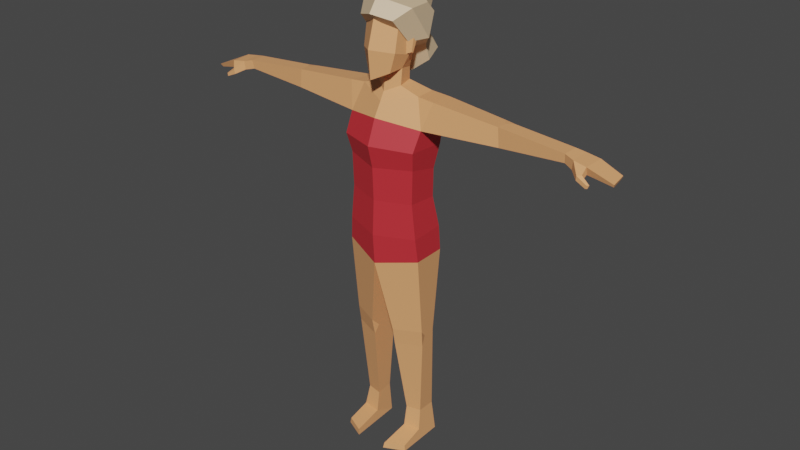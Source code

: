 # Source: lifeguard.blend  (saved by Blender 2.90.8; exported with 4.5.12 LTS)
import bpy
from mathutils import Matrix  # noqa: F401  (used for matrix-valued properties, if any)

bpy.ops.wm.read_factory_settings(use_empty=True)
scene = bpy.context.scene
scene.name = 'Scene'

# ---- collections
col_collection = bpy.data.collections.new('Collection'); scene.collection.children.link(col_collection)

# ---- materials (node trees are filled in below, after node groups)
mat_6_skin_lightest = bpy.data.materials.new('6 SKIN-LIGHTEST')
mat_6_skin_lightest.use_transparent_shadow = False
mat_6_skin_lightest.diffuse_color = (0.855, 0.3864, 0.162, 1.0)
mat_6_skin_lightest.roughness = 0.5
mat_26_red_dark = bpy.data.materials.new('26 RED-DARK')
mat_26_red_dark.use_transparent_shadow = False
mat_26_red_dark.diffuse_color = (0.5906, 0.02956, 0.03955, 1.0)
mat_26_red_dark.roughness = 0.5
mat_14_brown_lightest = bpy.data.materials.new('14 BROWN-LIGHTEST')
mat_14_brown_lightest.use_transparent_shadow = False
mat_14_brown_lightest.diffuse_color = (0.7157, 0.521, 0.3231, 1.0)
mat_14_brown_lightest.roughness = 0.5

# ---- material node trees
mat_6_skin_lightest.use_nodes = True; mat_6_skin_lightest.node_tree.nodes.clear()
_N = mat_6_skin_lightest.node_tree.nodes; _L = mat_6_skin_lightest.node_tree.links
n0 = _N.new('ShaderNodeBsdfPrincipled'); n0.name = 'Principled BSDF'; n0.location = (10, 300)
n0.distribution = 'GGX'
n0.subsurface_method = 'BURLEY'
n0.inputs[0].default_value = (0.855, 0.3864, 0.162, 1.0)
n0.inputs[3].default_value = 1.45
n0.inputs[27].default_value = (0.0, 0.0, 0.0, 1.0)
n0.inputs[28].default_value = 1.0
n1 = _N.new('ShaderNodeOutputMaterial'); n1.name = 'Material Output'; n1.location = (300, 300)
n2 = _N.new('ShaderNodeNormalMap'); n2.name = 'Normal Map'; n2.location = (-300, -300)
n2.label = 'Normal/Map'
n2.inputs[0].default_value = 0.0
_L.new(n0.outputs[0], n1.inputs[0])
_L.new(n2.outputs[0], n0.inputs[5])
n1.is_active_output = True
mat_26_red_dark.use_nodes = True; mat_26_red_dark.node_tree.nodes.clear()
_N = mat_26_red_dark.node_tree.nodes; _L = mat_26_red_dark.node_tree.links
n0 = _N.new('ShaderNodeBsdfPrincipled'); n0.name = 'Principled BSDF'; n0.location = (10, 300)
n0.distribution = 'GGX'
n0.subsurface_method = 'BURLEY'
n0.inputs[0].default_value = (0.5906, 0.02956, 0.03955, 1.0)
n0.inputs[3].default_value = 1.45
n0.inputs[27].default_value = (0.0, 0.0, 0.0, 1.0)
n0.inputs[28].default_value = 1.0
n1 = _N.new('ShaderNodeOutputMaterial'); n1.name = 'Material Output'; n1.location = (300, 300)
n2 = _N.new('ShaderNodeNormalMap'); n2.name = 'Normal Map'; n2.location = (-300, -300)
n2.label = 'Normal/Map'
n2.inputs[0].default_value = 0.0
_L.new(n0.outputs[0], n1.inputs[0])
_L.new(n2.outputs[0], n0.inputs[5])
n1.is_active_output = True
mat_14_brown_lightest.use_nodes = True; mat_14_brown_lightest.node_tree.nodes.clear()
_N = mat_14_brown_lightest.node_tree.nodes; _L = mat_14_brown_lightest.node_tree.links
n0 = _N.new('ShaderNodeBsdfPrincipled'); n0.name = 'Principled BSDF'; n0.location = (10, 300)
n0.distribution = 'GGX'
n0.subsurface_method = 'BURLEY'
n0.inputs[0].default_value = (0.7157, 0.521, 0.3231, 1.0)
n0.inputs[3].default_value = 1.45
n0.inputs[27].default_value = (0.0, 0.0, 0.0, 1.0)
n0.inputs[28].default_value = 1.0
n1 = _N.new('ShaderNodeOutputMaterial'); n1.name = 'Material Output'; n1.location = (300, 300)
n2 = _N.new('ShaderNodeNormalMap'); n2.name = 'Normal Map'; n2.location = (-300, -300)
n2.label = 'Normal/Map'
n2.inputs[0].default_value = 0.0
_L.new(n0.outputs[0], n1.inputs[0])
_L.new(n2.outputs[0], n0.inputs[5])
n1.is_active_output = True

# ---- world
world_world = bpy.data.worlds.new('World'); scene.world = world_world
world_world.use_nodes = True; world_world.node_tree.nodes.clear()
_N = world_world.node_tree.nodes; _L = world_world.node_tree.links
n0 = _N.new('ShaderNodeOutputWorld'); n0.name = 'World Output'; n0.location = (300, 300)
n1 = _N.new('ShaderNodeBackground'); n1.name = 'Background'; n1.location = (10, 300)
n1.inputs[0].default_value = (0.05088, 0.05088, 0.05088, 1.0)
_L.new(n1.outputs[0], n0.inputs[0])
n0.is_active_output = True
world_world.color = (0.05088, 0.05088, 0.05088)
world_world.use_sun_shadow = False
world_world.sun_shadow_jitter_overblur = 0.0

# ---- meshes
me_woman_swimming_guard_rig = bpy.data.meshes.new('woman-swimming-guard_Rig')
me_woman_swimming_guard_rig.from_pydata([(-0.2088, 0.0842, 1.794), (-0.2134, 0.1309, 0.009596), (-0.2223, -0.1717, 0.01035), (-0.1039, -0.2254, 0.04537), (-0.2163, -0.1698, 0.04458), (-0.09776, -0.2312, 0.009583), (-0.1272, 0.09822, 0.2021), (-0.111, -0.02192, 0.2065), (-0.2018, -0.003835, 0.2086), (-0.2006, 0.1102, 0.2065), (-0.1087, -0.0428, 0.0818), (-0.2143, -0.02983, 0.08513), (-0.1176, 0.1076, 0.01021), (-0.224, 0.004138, 0.7525), (-0.07968, -0.1139, 0.7933), (-0.07244, -0.06159, 0.7414), (-0.07711, -0.09347, 0.6901), (-0.06059, 0.05467, 2.284), (-0.2267, 0.1327, 1.276), (-0.2462, -0.09314, 1.288), (-0.2354, 0.104, 1.943), (-0.2269, 0.1174, 1.432), (-0.2153, 0.09039, 0.7538), (-0.2424, -0.04731, 0.8046), (-0.07074, 0.08118, 0.7444), (-0.2384, -0.03518, 0.7011), (-0.2156, -0.1072, 1.841), (-0.2329, -0.1025, 1.427), (-0.2358, -0.132, 1.955), (-0.06925, 0.04604, 2.359), (-0.07566, -0.03601, 2.275), (-0.07179, -0.1205, 2.363), (-0.1057, -0.1202, 2.476), (-0.08215, -0.0333, 2.372), (-0.1108, -0.01206, 2.447), (-0.1074, -0.09303, 2.619), (-0.07498, 0.05952, 2.426), (-0.243, 0.1173, 2.051), (-0.1878, -0.02875, 2.235), (-0.1599, 0.1255, 2.223), (-0.2426, -0.07306, 2.069), (-1.136, 0.0845, 2.11), (-1.186, 0.08577, 2.105), (-1.232, 0.08414, 2.137), (-1.224, -0.02753, 2.088), (-1.15, 0.08233, 2.15), (-1.14, -0.02866, 2.091), (-1.226, -0.03988, 2.133), (-1.262, -0.062, 2.055), (-1.254, -0.06508, 2.036), (-1.253, -0.07343, 2.056), (-1.147, -0.03027, 2.143), (-1.347, 0.09472, 2.061), (-1.248, -0.07615, 2.039), (-1.371, -0.02016, 2.075), (-1.354, 0.09263, 2.079), (-1.364, -0.008043, 2.056), (-0.6876, -0.008981, 2.188), (-0.6976, -0.01093, 2.078), (-1.092, 0.07819, 2.159), (-1.09, -0.01688, 2.157), (-1.086, 0.07459, 2.108), (-1.086, -0.006339, 2.103), (-0.2717, 0.1323, 2.213), (-0.2852, -0.02565, 2.225), (-1.212, -0.03971, 2.062), (-1.19, -0.06925, 2.063), (-1.214, -0.0552, 2.092), (-1.194, -0.07246, 2.09), (-0.6925, 0.04698, 2.19), (-0.7236, 0.09308, 2.182), (-0.6583, 0.1005, 2.187), (-0.6622, 0.1114, 2.073), (-0.7221, 0.1059, 2.075), (-0.6961, 0.0644, 2.081), (-0.2037, 0.08734, 1.619), (-0.21, -0.1047, 1.637), (-0.1329, -0.01775, 2.465), (-0.1342, -0.008179, 2.459), (-0.1418, 0.0169, 2.536), (-0.14, -0.009482, 2.544), (-0.1065, 0.02263, 2.535), (-0.09252, -0.04886, 2.449), (-0.1136, -0.03398, 2.546), (-0.1016, -0.01473, 2.452), (-0.1136, 0.004509, 2.56), (-0.07778, 0.07609, 2.538), (-0.09642, 0.1678, 2.609), (-0.09642, 0.1321, 2.714), (-0.05333, 0.2566, 2.677), (-0.05333, 0.2368, 2.735), (-2.016e-08, 0.2874, 2.73), (-0.1625, -0.05046, 2.711), (-0.1181, -0.02571, 2.519), (-0.1824, 0.06368, 2.532), (-0.1294, 0.1169, 2.701), (-0.1223, 0.1814, 2.639), (-0.1074, -0.1411, 2.653), (-0.08271, 0.2681, 2.412), (-0.1044, 0.1671, 2.371), (-0.105, 0.1337, 2.47), (-0.06502, 0.1956, 2.53), (0.2088, 0.0842, 1.794), (0.2134, 0.1309, 0.009596), (0.2223, -0.1717, 0.01035), (0.1039, -0.2254, 0.04537), (0.2163, -0.1698, 0.04458), (0.09776, -0.2312, 0.009583), (0.1272, 0.09822, 0.2021), (0.111, -0.02192, 0.2065), (0.2018, -0.003835, 0.2086), (0.2006, 0.1102, 0.2065), (0.1087, -0.0428, 0.0818), (0.2143, -0.02983, 0.08513), (0.1176, 0.1076, 0.01021), (0.224, 0.004138, 0.7525), (0.07968, -0.1139, 0.7933), (0.07244, -0.06159, 0.7414), (0.07711, -0.09347, 0.6901), (0.06059, 0.05467, 2.284), (0.2267, 0.1327, 1.276), (0.2462, -0.09314, 1.288), (0.2354, 0.104, 1.943), (0.2269, 0.1174, 1.432), (0.2153, 0.09039, 0.7538), (0.2424, -0.04731, 0.8046), (0.07074, 0.08118, 0.7444), (0.2384, -0.03518, 0.7011), (-1.918e-08, 0.08159, 2.278), (-1.599e-08, 0.1259, 1.807), (-1.227e-08, 0.17, 1.249), (-1.511e-08, -0.1782, 1.236), (-1.984e-08, -0.2218, 1.965), (-1.662e-08, 0.1275, 1.915), (-1.334e-08, 0.1707, 1.428), (-1.874e-08, -0.1873, 1.829), (0.2156, -0.1072, 1.841), (-1.631e-08, -0.19, 1.419), (0.2329, -0.1025, 1.427), (0.2358, -0.132, 1.955), (0.06925, 0.04604, 2.359), (0.07566, -0.03601, 2.275), (0.07179, -0.1205, 2.363), (0.1057, -0.1202, 2.476), (0.08215, -0.0333, 2.372), (0.1108, -0.01206, 2.447), (0.1074, -0.09303, 2.619), (0.07498, 0.05952, 2.426), (-2.18e-08, -0.1941, 2.33), (-1.972e-08, 0.06664, 2.348), (-2.293e-08, -0.2098, 2.497), (-2.078e-08, -0.07705, 2.323), (-2.35e-08, -0.1617, 2.659), (0.243, 0.1173, 2.051), (0.1878, -0.02875, 2.235), (0.1599, 0.1255, 2.223), (-2.023e-08, -0.1645, 2.11), (-2.032e-08, -0.1153, 2.193), (-1.734e-08, 0.136, 2.046), (-1.826e-08, 0.1139, 2.171), (-2.038e-08, -0.08881, 2.24), (0.2426, -0.07306, 2.069), (1.136, 0.0845, 2.11), (1.186, 0.08577, 2.105), (1.232, 0.08414, 2.137), (1.224, -0.02753, 2.088), (1.15, 0.08233, 2.15), (1.14, -0.02866, 2.091), (1.226, -0.03988, 2.133), (1.262, -0.062, 2.055), (1.254, -0.06508, 2.036), (1.253, -0.07343, 2.056), (1.147, -0.03027, 2.143), (1.347, 0.09472, 2.061), (1.248, -0.07615, 2.039), (1.371, -0.02016, 2.075), (1.354, 0.09263, 2.079), (1.364, -0.008043, 2.056), (0.6876, -0.008981, 2.188), (0.6976, -0.01093, 2.078), (1.092, 0.07819, 2.159), (1.09, -0.01688, 2.157), (1.086, 0.07459, 2.108), (1.086, -0.006339, 2.103), (0.2717, 0.1323, 2.213), (0.2852, -0.02565, 2.225), (1.212, -0.03971, 2.062), (1.19, -0.06925, 2.063), (1.214, -0.0552, 2.092), (1.194, -0.07246, 2.09), (0.6925, 0.04698, 2.19), (0.7236, 0.09308, 2.182), (0.6583, 0.1005, 2.187), (0.6622, 0.1114, 2.073), (0.7221, 0.1059, 2.075), (0.6961, 0.0644, 2.081), (-1.478e-08, 0.1304, 1.611), (0.2037, 0.08734, 1.619), (0.21, -0.1047, 1.637), (-1.748e-08, -0.1794, 1.63), (0.1329, -0.01775, 2.465), (0.1342, -0.008179, 2.459), (0.1418, 0.0169, 2.536), (0.14, -0.009482, 2.544), (0.1065, 0.02263, 2.535), (0.09252, -0.04886, 2.449), (0.1136, -0.03398, 2.546), (0.1016, -0.01473, 2.452), (0.1136, 0.004509, 2.56), (0.07778, 0.07609, 2.538), (-2.059e-08, 0.0967, 2.534), (-2.183e-08, 0.1142, 2.767), (-1.997e-08, 0.1857, 2.556), (0.09642, 0.1678, 2.609), (0.09642, 0.1321, 2.714), (-2.087e-08, 0.2269, 2.765), (-1.985e-08, 0.2664, 2.648), (0.05333, 0.2566, 2.677), (0.05333, 0.2368, 2.735), (0.1625, -0.05046, 2.711), (0.1181, -0.02571, 2.519), (-2.393e-08, -0.1372, 2.765), (0.1824, 0.06368, 2.532), (-2.005e-08, 0.08014, 2.422), (-2.012e-08, 0.2386, 2.655), (-2.142e-08, 0.1627, 2.766), (0.1294, 0.1169, 2.701), (0.1223, 0.1814, 2.639), (0.1074, -0.1411, 2.653), (-2.393e-08, -0.1959, 2.684), (-1.812e-08, 0.3251, 2.441), (0.08271, 0.2681, 2.412), (0.1044, 0.1671, 2.371), (-1.879e-08, 0.139, 2.294), (0.105, 0.1337, 2.47), (-1.964e-08, 0.2108, 2.536), (0.06502, 0.1956, 2.53)], [], [(10, 3, 5, 12), (25, 8, 7, 16), (4, 11, 1, 2), (2, 1, 12, 5), (10, 11, 4, 3), (4, 2, 5, 3), (20, 0, 26, 28), (22, 18, 130, 24), (21, 134, 130, 18), (28, 26, 135, 132), (19, 23, 14, 131), (1, 11, 8, 9), (21, 18, 19, 27), (8, 11, 10, 7), (6, 7, 10, 12), (9, 6, 12, 1), (25, 16, 14, 23), (23, 13, 25), (14, 16, 15), (20, 133, 129, 0), (27, 19, 131, 137), (130, 131, 14, 15, 24), (75, 21, 27, 76), (75, 196, 134, 21), (7, 6, 24, 15, 16), (18, 22, 13, 23, 19), (9, 8, 25, 13, 22), (6, 9, 22, 24), (199, 76, 27, 137), (33, 34, 36, 29), (35, 32, 150, 152), (160, 151, 33, 30), (33, 151, 148, 31), (149, 29, 36, 223), (33, 29, 17, 30), (148, 150, 32, 31), (29, 149, 128, 17), (32, 34, 33, 31), (32, 35, 85, 34), (17, 39, 38, 30), (30, 38, 157, 160), (39, 17, 128, 159), (37, 158, 133, 20), (28, 132, 156, 40), (37, 20, 28, 40), (41, 61, 62, 46), (47, 51, 45, 43), (56, 44, 47, 54), (43, 42, 52, 55), (52, 42, 44, 56), (42, 43, 45, 41), (44, 42, 41, 46), (51, 60, 59, 45), (49, 48, 67, 65), (65, 67, 47, 44), (44, 46, 66, 65), (51, 47, 67, 68), (59, 61, 41, 45), (48, 49, 53, 50), (56, 54, 55, 52), (54, 47, 43, 55), (72, 37, 40, 58, 74), (40, 38, 64), (72, 71, 63, 37), (62, 61, 73, 74, 58), (60, 57, 69, 70, 59), (37, 63, 39), (51, 46, 62, 60), (69, 57, 64, 63, 71), (53, 49, 65, 66), (53, 66, 68, 50), (50, 68, 67, 48), (46, 51, 68, 66), (39, 63, 64, 38), (71, 72, 73, 70), (70, 73, 61, 59), (69, 71, 70), (72, 74, 73), (60, 62, 58, 57), (58, 40, 64, 57), (135, 26, 76, 199), (0, 129, 196, 75), (0, 75, 76, 26), (159, 158, 37, 39), (156, 157, 38, 40), (83, 81, 79, 80), (82, 83, 80, 77), (80, 79, 78, 77), (81, 84, 78, 79), (84, 82, 77, 78), (36, 34, 85, 86), (223, 36, 86, 210), (88, 90, 89, 87), (211, 215, 90, 88), (87, 89, 216, 212), (89, 90, 91), (90, 215, 91), (216, 89, 91), (97, 229, 221, 92), (100, 99, 233, 223), (97, 92, 94, 93), (223, 234, 222, 220), (93, 223, 229, 97), (96, 95, 225, 224), (92, 221, 225, 95), (94, 92, 95, 96), (230, 233, 99, 98), (101, 98, 99, 100), (235, 230, 98, 101), (224, 235, 101, 96), (96, 101, 100, 94), (112, 114, 107, 105), (127, 118, 109, 110), (106, 104, 103, 113), (104, 107, 114, 103), (112, 105, 106, 113), (106, 105, 107, 104), (122, 139, 136, 102), (124, 126, 130, 120), (123, 120, 130, 134), (139, 132, 135, 136), (121, 131, 116, 125), (103, 111, 110, 113), (123, 138, 121, 120), (110, 109, 112, 113), (108, 114, 112, 109), (111, 103, 114, 108), (127, 125, 116, 118), (125, 127, 115), (116, 117, 118), (122, 102, 129, 133), (138, 137, 131, 121), (130, 126, 117, 116, 131), (197, 198, 138, 123), (197, 123, 134, 196), (109, 118, 117, 126, 108), (120, 121, 125, 115, 124), (111, 124, 115, 127, 110), (108, 126, 124, 111), (199, 137, 138, 198), (144, 140, 147, 145), (146, 152, 150, 143), (160, 141, 144, 151), (144, 142, 148, 151), (149, 223, 147, 140), (144, 141, 119, 140), (148, 142, 143, 150), (140, 119, 128, 149), (143, 142, 144, 145), (143, 145, 208, 146), (119, 141, 154, 155), (141, 160, 157, 154), (155, 159, 128, 119), (153, 122, 133, 158), (139, 161, 156, 132), (153, 161, 139, 122), (162, 167, 183, 182), (168, 164, 166, 172), (177, 175, 168, 165), (164, 176, 173, 163), (173, 177, 165, 163), (163, 162, 166, 164), (165, 167, 162, 163), (172, 166, 180, 181), (170, 186, 188, 169), (186, 165, 168, 188), (165, 186, 187, 167), (172, 189, 188, 168), (180, 166, 162, 182), (169, 171, 174, 170), (177, 173, 176, 175), (175, 176, 164, 168), (193, 195, 179, 161, 153), (161, 185, 154), (193, 153, 184, 192), (183, 179, 195, 194, 182), (181, 180, 191, 190, 178), (153, 155, 184), (172, 181, 183, 167), (190, 192, 184, 185, 178), (174, 187, 186, 170), (174, 171, 189, 187), (171, 169, 188, 189), (167, 187, 189, 172), (155, 154, 185, 184), (192, 191, 194, 193), (191, 180, 182, 194), (190, 191, 192), (193, 194, 195), (181, 178, 179, 183), (179, 178, 185, 161), (135, 199, 198, 136), (102, 197, 196, 129), (102, 136, 198, 197), (159, 155, 153, 158), (156, 161, 154, 157), (206, 203, 202, 204), (205, 200, 203, 206), (203, 200, 201, 202), (204, 202, 201, 207), (207, 201, 200, 205), (147, 209, 208, 145), (223, 210, 209, 147), (214, 213, 217, 218), (211, 214, 218, 215), (213, 212, 216, 217), (217, 91, 218), (218, 91, 215), (216, 91, 217), (228, 219, 221, 229), (234, 223, 233, 232), (228, 220, 222, 219), (220, 228, 229, 223), (227, 224, 225, 226), (219, 226, 225, 221), (222, 227, 226, 219), (230, 231, 232, 233), (236, 234, 232, 231), (235, 236, 231, 230), (224, 227, 236, 235), (227, 222, 234, 236), (94, 100, 223, 93)])
me_woman_swimming_guard_rig.polygons.foreach_set('use_smooth', [True] * 222)
me_woman_swimming_guard_rig.polygons.foreach_set('material_index', [0, 0, 0, 0, 0, 0, 1, 0, 1, 1, 0, 0, 1, 0, 0, 0, 0, 0, 0, 1, 1, 0, 1, 1, 0, 0, 0, 0, 1, 0, 0, 0, 0, 0, 0, 0, 0, 0, 0, 0, 0, 0, 1, 1, 1, 0, 0, 0, 0, 0, 0, 0, 0, 0, 0, 0, 0, 0, 0, 0, 0, 0, 0, 0, 0, 0, 0, 0, 0, 0, 0, 0, 0, 0, 0, 0, 0, 0, 0, 0, 1, 1, 1, 0, 0, 0, 0, 0, 0, 0, 0, 0, 2, 2, 2, 2, 2, 2, 2, 2, 2, 2, 2, 2, 2, 2, 2, 2, 2, 2, 2, 0, 0, 0, 0, 0, 0, 1, 0, 1, 1, 0, 0, 1, 0, 0, 0, 0, 0, 0, 1, 1, 0, 1, 1, 0, 0, 0, 0, 1, 0, 0, 0, 0, 0, 0, 0, 0, 0, 0, 0, 0, 0, 1, 1, 1, 0, 0, 0, 0, 0, 0, 0, 0, 0, 0, 0, 0, 0, 0, 0, 0, 0, 0, 0, 0, 0, 0, 0, 0, 0, 0, 0, 0, 0, 0, 0, 0, 0, 0, 0, 1, 1, 1, 0, 0, 0, 0, 0, 0, 0, 0, 0, 2, 2, 2, 2, 2, 2, 2, 2, 2, 2, 2, 2, 2, 2, 2, 2, 2, 2, 2])
_k = set([(0, 20), (0, 26), (0, 75), (0, 129), (1, 2), (1, 9), (1, 12), (2, 4), (2, 5), (3, 4), (3, 5), (3, 10), (4, 11), (5, 12), (6, 7), (6, 9), (6, 12), (6, 24), (7, 8), (7, 10), (7, 16), (8, 9), (8, 11), (8, 25), (9, 22), (10, 11), (10, 12), (13, 22), (13, 23), (13, 25), (14, 15), (14, 16), (14, 23), (14, 131), (15, 16), (15, 24), (16, 25), (17, 29), (17, 30), (17, 39), (17, 128), (18, 19), (18, 21), (18, 22), (18, 130), (19, 23), (19, 27), (19, 131), (20, 28), (20, 37), (20, 133), (21, 27), (21, 75), (21, 134), (22, 24), (23, 25), (24, 130), (26, 28), (26, 76), (26, 135), (27, 76), (27, 137), (28, 40), (28, 132), (29, 33), (29, 36), (29, 149), (30, 33), (30, 38), (30, 160), (31, 32), (31, 33), (31, 148), (32, 34), (32, 35), (32, 150), (33, 34), (33, 151), (34, 36), (34, 85), (36, 86), (36, 223), (37, 39), (37, 40), (37, 63), (37, 72), (37, 158), (38, 39), (38, 40), (38, 64), (38, 157), (39, 63), (39, 159), (40, 58), (40, 64), (40, 156), (41, 42), (41, 45), (41, 46), (41, 61), (42, 43), (42, 44), (42, 52), (43, 45), (43, 47), (43, 55), (44, 46), (44, 47), (44, 56), (44, 65), (45, 51), (45, 59), (46, 51), (46, 62), (46, 66), (47, 51), (47, 54), (47, 67), (48, 49), (48, 50), (48, 67), (49, 53), (49, 65), (50, 53), (50, 68), (51, 60), (51, 68), (52, 55), (52, 56), (53, 66), (54, 55), (54, 56), (57, 58), (57, 60), (57, 64), (57, 69), (58, 62), (58, 74), (59, 60), (59, 61), (59, 70), (60, 62), (61, 62), (61, 73), (63, 64), (63, 71), (65, 66), (65, 67), (66, 68), (67, 68), (69, 70), (69, 71), (70, 71), (70, 73), (71, 72), (72, 73), (72, 74), (73, 74), (75, 76), (75, 196), (76, 199), (77, 78), (77, 80), (77, 82), (78, 79), (78, 84), (79, 80), (79, 81), (80, 83), (87, 89), (88, 90), (89, 90), (89, 91), (89, 216), (90, 91), (90, 215), (91, 215), (91, 216), (91, 217), (91, 218), (92, 94), (92, 95), (92, 97), (92, 221), (93, 94), (93, 97), (93, 223), (94, 96), (94, 100), (95, 96), (95, 225), (96, 101), (96, 224), (97, 229), (98, 99), (98, 101), (98, 230), (99, 100), (99, 233), (100, 101), (100, 223), (101, 235), (102, 122), (102, 129), (102, 136), (102, 197), (103, 104), (103, 111), (103, 114), (104, 106), (104, 107), (105, 106), (105, 107), (105, 112), (106, 113), (107, 114), (108, 109), (108, 111), (108, 114), (108, 126), (109, 110), (109, 112), (109, 118), (110, 111), (110, 113), (110, 127), (111, 124), (112, 113), (112, 114), (115, 124), (115, 125), (115, 127), (116, 117), (116, 118), (116, 125), (116, 131), (117, 118), (117, 126), (118, 127), (119, 128), (119, 140), (119, 141), (119, 155), (120, 121), (120, 123), (120, 124), (120, 130), (121, 125), (121, 131), (121, 138), (122, 133), (122, 139), (122, 153), (123, 134), (123, 138), (123, 197), (124, 126), (125, 127), (126, 130), (128, 149), (128, 159), (129, 133), (129, 196), (130, 131), (130, 134), (131, 137), (132, 135), (132, 139), (132, 156), (133, 158), (134, 196), (135, 136), (135, 199), (136, 139), (136, 198), (137, 138), (137, 199), (138, 198), (139, 161), (140, 144), (140, 147), (140, 149), (141, 144), (141, 154), (141, 160), (142, 143), (142, 144), (142, 148), (143, 145), (143, 146), (143, 150), (144, 145), (144, 151), (145, 147), (145, 208), (147, 209), (147, 223), (148, 150), (148, 151), (149, 223), (150, 152), (151, 160), (153, 155), (153, 158), (153, 161), (153, 184), (153, 193), (154, 155), (154, 157), (154, 161), (154, 185), (155, 159), (155, 184), (156, 157), (156, 161), (157, 160), (158, 159), (161, 179), (161, 185), (162, 163), (162, 166), (162, 167), (162, 182), (163, 164), (163, 165), (163, 173), (164, 166), (164, 168), (164, 176), (165, 167), (165, 168), (165, 177), (165, 186), (166, 172), (166, 180), (167, 172), (167, 183), (167, 187), (168, 172), (168, 175), (168, 188), (169, 170), (169, 171), (169, 188), (170, 174), (170, 186), (171, 174), (171, 189), (172, 181), (172, 189), (173, 176), (173, 177), (174, 187), (175, 176), (175, 177), (178, 179), (178, 181), (178, 185), (178, 190), (179, 183), (179, 195), (180, 181), (180, 182), (180, 191), (181, 183), (182, 183), (182, 194), (184, 185), (184, 192), (186, 187), (186, 188), (187, 189), (188, 189), (190, 191), (190, 192), (191, 192), (191, 194), (192, 193), (193, 194), (193, 195), (194, 195), (196, 197), (197, 198), (198, 199), (200, 201), (200, 203), (200, 205), (201, 202), (201, 207), (202, 203), (202, 204), (203, 206), (210, 223), (211, 215), (212, 216), (213, 217), (214, 218), (215, 218), (216, 217), (217, 218), (219, 221), (219, 222), (219, 226), (219, 228), (220, 222), (220, 223), (220, 228), (221, 225), (221, 229), (222, 227), (222, 234), (223, 229), (223, 233), (223, 234), (224, 225), (224, 227), (224, 235), (225, 226), (226, 227), (227, 236), (228, 229), (230, 231), (230, 233), (230, 235), (231, 232), (231, 236), (232, 233), (232, 234), (234, 236), (235, 236)])
me_woman_swimming_guard_rig.attributes.new('sharp_edge', 'BOOLEAN', 'EDGE').data.foreach_set('value', [ (min(e.vertices), max(e.vertices)) in _k for e in me_woman_swimming_guard_rig.edges])
_uv = me_woman_swimming_guard_rig.uv_layers.new(name='UVTex')
_uv.uv.foreach_set('vector', [0.6917, 0.0541, 0.6959, 0.0295, 0.6935, 0.02781, 0.7225, 0.05647, 0.5802, 0.2298, 0.6525, 0.07608, 0.679, 0.08584, 0.6374, 0.2481, 0.6849, 0.03098, 0.6677, 0.04455, 0.6387, 0.01714, 0.6867, 0.02886, 0.6867, 0.02886, 0.6387, 0.01714, 0.6457, 0.002638, 0.7005, 0.011, 0.6917, 0.0541, 0.6677, 0.04455, 0.6849, 0.03098, 0.6959, 0.0295, 0.6849, 0.03098, 0.6867, 0.02886, 0.6969, 0.02504, 0.6959, 0.0295, 0.2381, 0.8563, 0.1876, 0.8541, 0.2046, 0.7886, 0.2408, 0.7866, 0.5316, 0.2239, 0.4302, 0.3862, 0.3652, 0.3329, 0.4905, 0.1936, 0.06017, 0.8572, 0.06444, 0.9321, 0.006438, 0.9366, 0.009277, 0.8616, 0.2408, 0.7866, 0.2046, 0.7886, 0.2047, 0.7121, 0.2465, 0.7152, 0.5012, 0.4288, 0.5666, 0.264, 0.6258, 0.2844, 0.5964, 0.4472, 0.6387, 0.01714, 0.6677, 0.04455, 0.6525, 0.07608, 0.6225, 0.06059, 0.06017, 0.8572, 0.009277, 0.8616, 0.01436, 0.787, 0.06134, 0.7852, 0.6525, 0.07608, 0.6677, 0.04455, 0.6917, 0.0541, 0.679, 0.08584, 0.7115, 0.09038, 0.679, 0.08584, 0.6917, 0.0541, 0.7225, 0.05647, 0.6225, 0.06059, 0.6037, 0.05035, 0.6175, 0.009681, 0.6387, 0.01714, 0.5802, 0.2298, 0.6374, 0.2481, 0.6258, 0.2844, 0.5666, 0.264, 0.5666, 0.264, 0.5587, 0.2385, 0.5802, 0.2298, 0.6258, 0.2844, 0.6374, 0.2481, 0.6465, 0.267, 0.2381, 0.8563, 0.2193, 0.9289, 0.1869, 0.9251, 0.1876, 0.8541, 0.06134, 0.7852, 0.01436, 0.787, 0.002638, 0.6972, 0.06525, 0.7018, 0.7225, 0.4557, 0.5964, 0.4472, 0.6258, 0.2844, 0.6465, 0.267, 0.6958, 0.2703, 0.1252, 0.8538, 0.06017, 0.8572, 0.06134, 0.7852, 0.1342, 0.7854, 0.1252, 0.8538, 0.1243, 0.9242, 0.06444, 0.9321, 0.06017, 0.8572, 0.679, 0.08584, 0.7115, 0.09038, 0.6958, 0.2703, 0.6465, 0.267, 0.6374, 0.2481, 0.4302, 0.3862, 0.5316, 0.2239, 0.5587, 0.2385, 0.5666, 0.264, 0.5012, 0.4288, 0.6225, 0.06059, 0.6525, 0.07608, 0.5802, 0.2298, 0.5587, 0.2385, 0.5316, 0.2239, 0.6037, 0.05035, 0.6225, 0.06059, 0.5316, 0.2239, 0.4905, 0.1936, 0.1371, 0.7071, 0.1342, 0.7854, 0.06134, 0.7852, 0.06525, 0.7018, 0.5729, 0.5594, 0.5508, 0.5487, 0.5622, 0.5323, 0.5758, 0.5383, 0.4957, 0.5629, 0.537, 0.5726, 0.5314, 0.6022, 0.4794, 0.6065, 0.6373, 0.5936, 0.5921, 0.5973, 0.5729, 0.5594, 0.6102, 0.5517, 0.5729, 0.5594, 0.5921, 0.5973, 0.5635, 0.5996, 0.5646, 0.5826, 0.5819, 0.5309, 0.5758, 0.5383, 0.5622, 0.5323, 0.5726, 0.5189, 0.5729, 0.5594, 0.5758, 0.5383, 0.5863, 0.5331, 0.6102, 0.5517, 0.5635, 0.5996, 0.5314, 0.6022, 0.537, 0.5726, 0.5646, 0.5826, 0.5758, 0.5383, 0.5819, 0.5309, 0.5809, 0.5375, 0.5863, 0.5331, 0.537, 0.5726, 0.5508, 0.5487, 0.5729, 0.5594, 0.5646, 0.5826, 0.537, 0.5726, 0.4957, 0.5629, 0.5205, 0.5357, 0.5508, 0.5487, 0.5863, 0.5331, 0.5765, 0.4951, 0.6279, 0.5018, 0.6102, 0.5517, 0.6102, 0.5517, 0.6279, 0.5018, 0.6697, 0.5909, 0.6373, 0.5936, 0.5765, 0.4951, 0.5863, 0.5331, 0.5809, 0.5375, 0.5521, 0.5333, 0.2724, 0.8594, 0.2602, 0.9348, 0.2193, 0.9289, 0.2381, 0.8563, 0.2408, 0.7866, 0.2465, 0.7152, 0.2933, 0.7187, 0.2765, 0.8, 0.2724, 0.8594, 0.2381, 0.8563, 0.2408, 0.7866, 0.2765, 0.8, 0.8431, 0.7023, 0.8437, 0.6884, 0.8695, 0.6819, 0.8764, 0.6995, 0.892, 0.7208, 0.8896, 0.6961, 0.9238, 0.6892, 0.929, 0.7136, 0.9031, 0.7694, 0.8813, 0.7305, 0.892, 0.7208, 0.9094, 0.7661, 0.929, 0.7136, 0.9388, 0.7, 0.9482, 0.751, 0.9419, 0.7526, 0.8498, 0.7655, 0.8448, 0.7171, 0.8793, 0.7238, 0.8801, 0.7659, 0.9388, 0.7, 0.929, 0.7136, 0.9238, 0.6892, 0.9361, 0.6839, 0.8793, 0.7238, 0.8448, 0.7171, 0.8431, 0.7023, 0.8764, 0.6995, 0.8896, 0.6961, 0.8881, 0.6775, 0.9189, 0.6715, 0.9238, 0.6892, 0.3088, 0.5668, 0.3078, 0.5603, 0.3266, 0.5489, 0.3258, 0.5602, 0.3258, 0.5602, 0.3266, 0.5489, 0.3423, 0.546, 0.3332, 0.5563, 0.2995, 0.5249, 0.3259, 0.5165, 0.3148, 0.5368, 0.3032, 0.5346, 0.3423, 0.5204, 0.3423, 0.546, 0.3266, 0.5489, 0.3233, 0.5397, 0.9189, 0.6715, 0.9352, 0.6681, 0.9361, 0.6839, 0.9238, 0.6892, 0.3078, 0.5603, 0.3015, 0.5575, 0.3029, 0.5532, 0.3083, 0.5559, 0.9153, 0.7703, 0.9094, 0.7661, 0.9419, 0.7526, 0.9449, 0.7579, 0.9094, 0.7661, 0.892, 0.7208, 0.929, 0.7136, 0.9419, 0.7526, 0.7874, 0.5601, 0.7278, 0.4331, 0.7861, 0.4069, 0.83, 0.5553, 0.8058, 0.5642, 0.7025, 0.4647, 0.6279, 0.5018, 0.6296, 0.4629, 0.9383, 0.528, 0.9005, 0.5271, 0.894, 0.3974, 0.9482, 0.3891, 0.8695, 0.6819, 0.8437, 0.6884, 0.7959, 0.5765, 0.8058, 0.5642, 0.83, 0.5553, 0.8881, 0.6775, 0.8655, 0.5427, 0.8846, 0.5413, 0.9021, 0.5492, 0.9189, 0.6715, 0.5352, 0.4609, 0.5808, 0.4621, 0.5765, 0.4951, 0.8896, 0.6961, 0.8764, 0.6995, 0.8695, 0.6819, 0.8881, 0.6775, 0.8846, 0.5413, 0.8655, 0.5427, 0.8423, 0.4084, 0.894, 0.3974, 0.9005, 0.5271, 0.3029, 0.5532, 0.2986, 0.5526, 0.3032, 0.5346, 0.3148, 0.5368, 0.3029, 0.5532, 0.3148, 0.5368, 0.3233, 0.5397, 0.3083, 0.5559, 0.3083, 0.5559, 0.3233, 0.5397, 0.3266, 0.5489, 0.3078, 0.5603, 0.3259, 0.5165, 0.3423, 0.5204, 0.3233, 0.5397, 0.3148, 0.5368, 0.5765, 0.4951, 0.5808, 0.4621, 0.6296, 0.4629, 0.6279, 0.5018, 0.9005, 0.5271, 0.9383, 0.528, 0.9377, 0.547, 0.9021, 0.5492, 0.9021, 0.5492, 0.9377, 0.547, 0.9352, 0.6681, 0.9189, 0.6715, 0.8846, 0.5413, 0.9005, 0.5271, 0.9021, 0.5492, 0.7874, 0.5601, 0.8058, 0.5642, 0.7959, 0.5765, 0.8881, 0.6775, 0.8695, 0.6819, 0.83, 0.5553, 0.8655, 0.5427, 0.83, 0.5553, 0.7861, 0.4069, 0.8423, 0.4084, 0.8655, 0.5427, 0.2047, 0.7121, 0.2046, 0.7886, 0.1342, 0.7854, 0.1371, 0.7071, 0.1876, 0.8541, 0.1869, 0.9251, 0.1243, 0.9242, 0.1252, 0.8538, 0.1876, 0.8541, 0.1252, 0.8538, 0.1342, 0.7854, 0.2046, 0.7886, 0.5521, 0.5333, 0.5184, 0.5259, 0.5352, 0.4609, 0.5765, 0.4951, 0.7225, 0.5866, 0.6697, 0.5909, 0.6279, 0.5018, 0.7025, 0.4647, 0.3554, 0.6279, 0.3296, 0.6223, 0.3386, 0.6188, 0.3447, 0.6207, 0.3554, 0.5721, 0.3554, 0.6279, 0.3447, 0.6207, 0.3403, 0.5927, 0.3447, 0.6207, 0.3386, 0.6188, 0.3397, 0.5922, 0.3403, 0.5927, 0.3296, 0.6223, 0.3341, 0.5827, 0.3397, 0.5922, 0.3386, 0.6188, 0.3341, 0.5827, 0.3554, 0.5721, 0.3403, 0.5927, 0.3397, 0.5922, 0.5622, 0.5323, 0.5508, 0.5487, 0.5205, 0.5357, 0.5362, 0.517, 0.5726, 0.5189, 0.5622, 0.5323, 0.5362, 0.517, 0.5493, 0.5006, 0.4742, 0.4937, 0.4377, 0.5096, 0.4272, 0.5017, 0.4321, 0.4609, 0.4742, 0.5507, 0.4378, 0.5226, 0.4377, 0.5096, 0.4742, 0.4937, 0.4321, 0.4609, 0.4272, 0.5017, 0.4161, 0.5057, 0.3786, 0.4766, 0.4272, 0.5017, 0.4377, 0.5096, 0.4278, 0.5148, 0.4377, 0.5096, 0.4378, 0.5226, 0.4278, 0.5148, 0.4161, 0.5057, 0.4272, 0.5017, 0.4278, 0.5148, 0.5046, 0.9197, 0.4687, 0.8609, 0.5129, 0.8635, 0.5406, 0.9062, 0.6336, 0.9402, 0.6752, 0.9482, 0.709, 0.9894, 0.6448, 0.9974, 0.5046, 0.9197, 0.5406, 0.9062, 0.5908, 0.9386, 0.5647, 0.9658, 0.6597, 0.7463, 0.6418, 0.8017, 0.5991, 0.7983, 0.5765, 0.7681, 0.3767, 0.6195, 0.4131, 0.5702, 0.4195, 0.6954, 0.3827, 0.6774, 0.6032, 0.8957, 0.5825, 0.8936, 0.5873, 0.868, 0.6127, 0.8695, 0.5406, 0.9062, 0.5129, 0.8635, 0.5873, 0.868, 0.5825, 0.8936, 0.5908, 0.9386, 0.5406, 0.9062, 0.5825, 0.8936, 0.6032, 0.8957, 0.7225, 0.876, 0.709, 0.9894, 0.6752, 0.9482, 0.6919, 0.913, 0.6367, 0.8991, 0.6919, 0.913, 0.6752, 0.9482, 0.6336, 0.9402, 0.6451, 0.8714, 0.7225, 0.876, 0.6919, 0.913, 0.6367, 0.8991, 0.6127, 0.8695, 0.6451, 0.8714, 0.6367, 0.8991, 0.6032, 0.8957, 0.6032, 0.8957, 0.6367, 0.8991, 0.6336, 0.9402, 0.5908, 0.9386, 0.3291, 0.4042, 0.3599, 0.4018, 0.3309, 0.4305, 0.3333, 0.4288, 0.2176, 0.2285, 0.2748, 0.2102, 0.3164, 0.3725, 0.2899, 0.3822, 0.3223, 0.4273, 0.3241, 0.4294, 0.2761, 0.4412, 0.3051, 0.4137, 0.3241, 0.4294, 0.3379, 0.4473, 0.2831, 0.4557, 0.2761, 0.4412, 0.3291, 0.4042, 0.3333, 0.4288, 0.3223, 0.4273, 0.3051, 0.4137, 0.3223, 0.4273, 0.3333, 0.4288, 0.3344, 0.4333, 0.3241, 0.4294, 0.259, 0.5744, 0.2514, 0.6438, 0.2159, 0.6365, 0.2087, 0.5692, 0.169, 0.2344, 0.1279, 0.2647, 0.002638, 0.1254, 0.06759, 0.07206, 0.0831, 0.5474, 0.03342, 0.5355, 0.04165, 0.4609, 0.09836, 0.474, 0.2514, 0.6438, 0.2465, 0.7152, 0.2047, 0.7121, 0.2159, 0.6365, 0.1387, 0.02948, 0.2339, 0.0111, 0.2633, 0.1739, 0.204, 0.1943, 0.2761, 0.4412, 0.2599, 0.3977, 0.2899, 0.3822, 0.3051, 0.4137, 0.0831, 0.5474, 0.07366, 0.6188, 0.02745, 0.6101, 0.03342, 0.5355, 0.2899, 0.3822, 0.3164, 0.3725, 0.3291, 0.4042, 0.3051, 0.4137, 0.3489, 0.3679, 0.3599, 0.4018, 0.3291, 0.4042, 0.3164, 0.3725, 0.2599, 0.3977, 0.2761, 0.4412, 0.255, 0.4486, 0.2411, 0.4079, 0.2176, 0.2285, 0.204, 0.1943, 0.2633, 0.1739, 0.2748, 0.2102, 0.204, 0.1943, 0.2176, 0.2285, 0.1961, 0.2198, 0.2633, 0.1739, 0.2839, 0.1913, 0.2748, 0.2102, 0.259, 0.5744, 0.2087, 0.5692, 0.2185, 0.4989, 0.2511, 0.4999, 0.07366, 0.6188, 0.06525, 0.7018, 0.002638, 0.6972, 0.02745, 0.6101, 0.3599, 0.002638, 0.3332, 0.188, 0.2839, 0.1913, 0.2633, 0.1739, 0.2339, 0.0111, 0.1469, 0.5603, 0.1457, 0.6293, 0.07366, 0.6188, 0.0831, 0.5474, 0.1469, 0.5603, 0.0831, 0.5474, 0.09836, 0.474, 0.1564, 0.4905, 0.3164, 0.3725, 0.2748, 0.2102, 0.2839, 0.1913, 0.3332, 0.188, 0.3489, 0.3679, 0.06759, 0.07206, 0.1387, 0.02948, 0.204, 0.1943, 0.1961, 0.2198, 0.169, 0.2344, 0.2599, 0.3977, 0.169, 0.2344, 0.1961, 0.2198, 0.2176, 0.2285, 0.2899, 0.3822, 0.2411, 0.4079, 0.1279, 0.2647, 0.169, 0.2344, 0.2599, 0.3977, 0.1371, 0.7071, 0.06525, 0.7018, 0.07366, 0.6188, 0.1457, 0.6293, 0.5793, 0.6377, 0.5856, 0.6581, 0.5731, 0.6662, 0.5593, 0.6518, 0.5026, 0.6468, 0.4794, 0.6065, 0.5314, 0.6022, 0.5418, 0.6305, 0.6373, 0.5936, 0.6173, 0.6393, 0.5793, 0.6377, 0.5921, 0.5973, 0.5793, 0.6377, 0.5673, 0.6162, 0.5635, 0.5996, 0.5921, 0.5973, 0.5928, 0.6644, 0.5856, 0.6777, 0.5731, 0.6662, 0.5856, 0.6581, 0.5793, 0.6377, 0.6173, 0.6393, 0.5968, 0.6615, 0.5856, 0.6581, 0.5635, 0.5996, 0.5673, 0.6162, 0.5418, 0.6305, 0.5314, 0.6022, 0.5856, 0.6581, 0.5968, 0.6615, 0.5908, 0.658, 0.5928, 0.6644, 0.5418, 0.6305, 0.5673, 0.6162, 0.5793, 0.6377, 0.5593, 0.6518, 0.5418, 0.6305, 0.5593, 0.6518, 0.5314, 0.6696, 0.5026, 0.6468, 0.5968, 0.6615, 0.6173, 0.6393, 0.643, 0.6856, 0.5933, 0.7006, 0.6173, 0.6393, 0.6373, 0.5936, 0.6697, 0.5909, 0.643, 0.6856, 0.5933, 0.7006, 0.563, 0.6668, 0.5908, 0.658, 0.5968, 0.6615, 0.2933, 0.5764, 0.259, 0.5744, 0.2511, 0.4999, 0.2923, 0.5, 0.2514, 0.6438, 0.2886, 0.6358, 0.2933, 0.7187, 0.2465, 0.7152, 0.2933, 0.5764, 0.2886, 0.6358, 0.2514, 0.6438, 0.259, 0.5744, 0.8431, 0.0706, 0.8764, 0.07343, 0.8695, 0.09101, 0.8437, 0.08453, 0.892, 0.05211, 0.929, 0.05926, 0.9238, 0.0837, 0.8896, 0.07679, 0.9031, 0.003515, 0.9094, 0.006794, 0.892, 0.05211, 0.8813, 0.04239, 0.929, 0.05926, 0.9419, 0.02035, 0.9482, 0.0219, 0.9388, 0.07293, 0.8498, 0.007422, 0.8801, 0.007031, 0.8793, 0.04914, 0.8448, 0.05584, 0.9388, 0.07293, 0.9361, 0.08902, 0.9238, 0.0837, 0.929, 0.05926, 0.8793, 0.04914, 0.8764, 0.07343, 0.8431, 0.0706, 0.8448, 0.05584, 0.8896, 0.07679, 0.9238, 0.0837, 0.9189, 0.1014, 0.8881, 0.09539, 0.3088, 0.4609, 0.3258, 0.4675, 0.3266, 0.4789, 0.3078, 0.4675, 0.3258, 0.4675, 0.3332, 0.4715, 0.3423, 0.4818, 0.3266, 0.4789, 0.2995, 0.5029, 0.3032, 0.4931, 0.3148, 0.491, 0.3259, 0.5113, 0.3423, 0.5074, 0.3233, 0.4881, 0.3266, 0.4789, 0.3423, 0.4818, 0.9189, 0.1014, 0.9238, 0.0837, 0.9361, 0.08902, 0.9352, 0.1048, 0.3078, 0.4675, 0.3083, 0.4719, 0.3029, 0.4745, 0.3015, 0.4703, 0.9153, 0.002638, 0.9449, 0.01502, 0.9419, 0.02035, 0.9094, 0.006794, 0.9094, 0.006794, 0.9419, 0.02035, 0.929, 0.05926, 0.892, 0.05211, 0.7874, 0.2128, 0.8058, 0.2087, 0.83, 0.2176, 0.7861, 0.366, 0.7278, 0.3398, 0.7225, 0.7101, 0.6509, 0.7237, 0.643, 0.6856, 0.9383, 0.2449, 0.9482, 0.3838, 0.894, 0.3755, 0.9005, 0.2458, 0.8695, 0.09101, 0.83, 0.2176, 0.8058, 0.2087, 0.7959, 0.1964, 0.8437, 0.08453, 0.8881, 0.09539, 0.9189, 0.1014, 0.9021, 0.2237, 0.8846, 0.2316, 0.8655, 0.2302, 0.5581, 0.741, 0.5933, 0.7006, 0.6029, 0.7325, 0.8896, 0.07679, 0.8881, 0.09539, 0.8695, 0.09101, 0.8764, 0.07343, 0.8846, 0.2316, 0.9005, 0.2458, 0.894, 0.3755, 0.8423, 0.3645, 0.8655, 0.2302, 0.3029, 0.4745, 0.3148, 0.491, 0.3032, 0.4931, 0.2986, 0.4752, 0.3029, 0.4745, 0.3083, 0.4719, 0.3233, 0.4881, 0.3148, 0.491, 0.3083, 0.4719, 0.3078, 0.4675, 0.3266, 0.4789, 0.3233, 0.4881, 0.3259, 0.5113, 0.3148, 0.491, 0.3233, 0.4881, 0.3423, 0.5074, 0.5933, 0.7006, 0.643, 0.6856, 0.6509, 0.7237, 0.6029, 0.7325, 0.9005, 0.2458, 0.9021, 0.2237, 0.9377, 0.2259, 0.9383, 0.2449, 0.9021, 0.2237, 0.9189, 0.1014, 0.9352, 0.1048, 0.9377, 0.2259, 0.8846, 0.2316, 0.9021, 0.2237, 0.9005, 0.2458, 0.7874, 0.2128, 0.7959, 0.1964, 0.8058, 0.2087, 0.8881, 0.09539, 0.8655, 0.2302, 0.83, 0.2176, 0.8695, 0.09101, 0.83, 0.2176, 0.8655, 0.2302, 0.8423, 0.3645, 0.7861, 0.366, 0.2047, 0.7121, 0.1371, 0.7071, 0.1457, 0.6293, 0.2159, 0.6365, 0.2087, 0.5692, 0.1469, 0.5603, 0.1564, 0.4905, 0.2185, 0.4989, 0.2087, 0.5692, 0.2159, 0.6365, 0.1457, 0.6293, 0.1469, 0.5603, 0.563, 0.6668, 0.5933, 0.7006, 0.5581, 0.741, 0.531, 0.6796, 0.7225, 0.5866, 0.7225, 0.7101, 0.643, 0.6856, 0.6697, 0.5909, 0.3244, 0.5721, 0.3137, 0.5793, 0.3076, 0.5813, 0.2986, 0.5778, 0.3244, 0.6279, 0.3092, 0.6074, 0.3137, 0.5793, 0.3244, 0.5721, 0.3137, 0.5793, 0.3092, 0.6074, 0.3087, 0.6078, 0.3076, 0.5813, 0.2986, 0.5778, 0.3076, 0.5813, 0.3087, 0.6078, 0.3031, 0.6173, 0.3031, 0.6173, 0.3087, 0.6078, 0.3092, 0.6074, 0.3244, 0.6279, 0.5731, 0.6662, 0.55, 0.6855, 0.5314, 0.6696, 0.5593, 0.6518, 0.5856, 0.6777, 0.5656, 0.6995, 0.55, 0.6855, 0.5731, 0.6662, 0.4189, 0.5649, 0.3767, 0.5323, 0.415, 0.5175, 0.4252, 0.5256, 0.4742, 0.5507, 0.4189, 0.5649, 0.4252, 0.5256, 0.4378, 0.5226, 0.3767, 0.5323, 0.3786, 0.4766, 0.4161, 0.5057, 0.415, 0.5175, 0.415, 0.5175, 0.4278, 0.5148, 0.4252, 0.5256, 0.4252, 0.5256, 0.4278, 0.5148, 0.4378, 0.5226, 0.4161, 0.5057, 0.4278, 0.5148, 0.415, 0.5175, 0.5113, 0.8068, 0.5455, 0.8245, 0.5129, 0.8635, 0.4687, 0.8609, 0.6418, 0.8017, 0.6597, 0.7463, 0.7225, 0.7618, 0.6841, 0.7987, 0.5113, 0.8068, 0.5765, 0.7681, 0.5991, 0.7983, 0.5455, 0.8245, 0.4544, 0.6155, 0.4544, 0.6738, 0.4195, 0.6954, 0.4131, 0.5702, 0.6064, 0.8423, 0.6127, 0.8695, 0.5873, 0.868, 0.5856, 0.8419, 0.5455, 0.8245, 0.5856, 0.8419, 0.5873, 0.868, 0.5129, 0.8635, 0.5991, 0.7983, 0.6064, 0.8423, 0.5856, 0.8419, 0.5455, 0.8245, 0.7225, 0.876, 0.6965, 0.8357, 0.6841, 0.7987, 0.7225, 0.7618, 0.64, 0.8429, 0.6418, 0.8017, 0.6841, 0.7987, 0.6965, 0.8357, 0.6451, 0.8714, 0.64, 0.8429, 0.6965, 0.8357, 0.7225, 0.876, 0.6127, 0.8695, 0.6064, 0.8423, 0.64, 0.8429, 0.6451, 0.8714, 0.6064, 0.8423, 0.5991, 0.7983, 0.6418, 0.8017, 0.64, 0.8429, 0.5908, 0.9386, 0.6336, 0.9402, 0.6448, 0.9974, 0.5647, 0.9658])
me_woman_swimming_guard_rig.materials.append(mat_6_skin_lightest)
me_woman_swimming_guard_rig.materials.append(mat_26_red_dark)
me_woman_swimming_guard_rig.materials.append(mat_14_brown_lightest)
me_woman_swimming_guard_rig.use_remesh_fix_poles = True
me_woman_swimming_guard_rig.use_remesh_preserve_attributes = False
me_woman_swimming_guard_rig.use_mirror_vertex_groups = False
me_woman_swimming_guard_rig.update()
me_woman_swimming_guard_rig.normals_split_custom_set([tuple(v) for v in zip(*[iter([0.9984, 0.04477, 0.03421, 0.9984, 0.04477, 0.03421, 0.9984, 0.04477, 0.03421, 0.9984, 0.04477, 0.03421, -0.2932, -0.9507, -0.1011, -0.2932, -0.9507, -0.1011, -0.2932, -0.9507, -0.1011, -0.2932, -0.9507, -0.1011, -0.9972, 0.01797, 0.07247, -0.9966, 0.02871, 0.07784, -0.9971, 0.01985, 0.07341, -0.9972, 0.01797, 0.07247, -0.0007987, -0.0002185, -1.0, -0.0007987, -0.0002185, -1.0, -0.0007987, -0.0002185, -1.0, -0.0007987, -0.0002185, -1.0, -0.06175, -0.2322, 0.9707, -0.06175, -0.2322, 0.9707, -0.06175, -0.2322, 0.9707, -0.06175, -0.2322, 0.9707, -0.4347, -0.8953, 0.09766, -0.4347, -0.8953, 0.09766, -0.4347, -0.8953, 0.09766, -0.4347, -0.8953, 0.09766, -0.9845, -0.007708, -0.1751, -0.9845, -0.007708, -0.1751, -0.9845, -0.007708, -0.1751, -0.9845, -0.007708, -0.1751, -0.08669, 0.9888, -0.1214, -0.08669, 0.9888, -0.1214, -0.08669, 0.9888, -0.1214, -0.08669, 0.9888, -0.1214, -0.193, 0.9803, 0.04247, -0.193, 0.9803, 0.04247, -0.193, 0.9803, 0.04247, -0.193, 0.9803, 0.04247, -0.3429, -0.9075, -0.2425, -0.3429, -0.9075, -0.2425, -0.3429, -0.9075, -0.2425, -0.3429, -0.9075, -0.2425, -0.3575, -0.9304, -0.08136, -0.3575, -0.9304, -0.08136, -0.3575, -0.9304, -0.08136, -0.3575, -0.9304, -0.08136, -0.9971, 0.01985, 0.07341, -0.9966, 0.02871, 0.07784, -0.9965, 0.0295, 0.07824, -0.9965, 0.0295, 0.07824, -0.9971, 0.05784, 0.04909, -0.9971, 0.05784, 0.04909, -0.9971, 0.05784, 0.04909, -0.9971, 0.05784, 0.04909, -0.1482, -0.9706, 0.1894, -0.1482, -0.9706, 0.1894, -0.1482, -0.9706, 0.1894, -0.1482, -0.9706, 0.1894, 0.9942, 0.102, 0.03369, 0.9942, 0.102, 0.03369, 0.9942, 0.102, 0.03369, 0.9942, 0.102, 0.03369, 0.2054, 0.9759, 0.07384, 0.2054, 0.9759, 0.07384, 0.2054, 0.9759, 0.07384, 0.2054, 0.9759, 0.07384, -0.3645, -0.9181, -0.1559, -0.3645, -0.9181, -0.1559, -0.3645, -0.9181, -0.1559, -0.3645, -0.9181, -0.1559, -0.9407, 0.3391, 0.004071, -0.9407, 0.3391, 0.004071, -0.9407, 0.3391, 0.004071, 0.9901, -0.1403, -0.003051, 0.9901, -0.1403, -0.003051, 0.9901, -0.1403, -0.003051, -0.1476, 0.9842, -0.09747, -0.1476, 0.9842, -0.09747, -0.1476, 0.9842, -0.09747, -0.1476, 0.9842, -0.09747, -0.3438, -0.9378, -0.04743, -0.3438, -0.9378, -0.04743, -0.3438, -0.9378, -0.04743, -0.3438, -0.9378, -0.04743, 0.9886, -0.02634, -0.1484, 0.9886, -0.02634, -0.1484, 0.9886, -0.02634, -0.1484, 0.9886, -0.02634, -0.1484, 0.9886, -0.02634, -0.1484, -0.9925, 0.0333, 0.1179, -0.9925, 0.0333, 0.1179, -0.9925, 0.0333, 0.1179, -0.9925, 0.0333, 0.1179, -0.2091, 0.9582, 0.1953, -0.2091, 0.9582, 0.1953, -0.2091, 0.9582, 0.1953, -0.2091, 0.9582, 0.1953, 0.9955, 0.04491, -0.08361, 0.9955, 0.04491, -0.08361, 0.9955, 0.04491, -0.08361, 0.9955, 0.04491, -0.08361, 0.9955, 0.04491, -0.08361, -0.9921, 0.1242, -0.02027, -0.9921, 0.1242, -0.02027, -0.9921, 0.1242, -0.02027, -0.9921, 0.1242, -0.02027, -0.9921, 0.1242, -0.02027, -0.9933, 0.1096, -0.03524, -0.9933, 0.1096, -0.03524, -0.9933, 0.1096, -0.03524, -0.9933, 0.1096, -0.03524, -0.9933, 0.1096, -0.03524, 0.09878, 0.9947, 0.02987, 0.09878, 0.9947, 0.02987, 0.09878, 0.9947, 0.02987, 0.09878, 0.9947, 0.02987, -0.3428, -0.9387, 0.03746, -0.3428, -0.9387, 0.03746, -0.3428, -0.9387, 0.03746, -0.3428, -0.9387, 0.03746, -0.9293, 0.2361, -0.2841, -0.9293, 0.2361, -0.2841, -0.9293, 0.2361, -0.2841, -0.9293, 0.2361, -0.2841, -0.6198, -0.7628, 0.1847, -0.6198, -0.7628, 0.1847, -0.6198, -0.7628, 0.1847, -0.6198, -0.7628, 0.1847, -0.5014, -0.8637, 0.05141, -0.5014, -0.8637, 0.05141, -0.5014, -0.8637, 0.05141, -0.5014, -0.8637, 0.05141, -0.4804, -0.01628, -0.8769, -0.4804, -0.01628, -0.8769, -0.4804, -0.01628, -0.8769, -0.4804, -0.01628, -0.8769, -0.2888, 0.9379, -0.1923, -0.2888, 0.9379, -0.1923, -0.2888, 0.9379, -0.1923, -0.2888, 0.9379, -0.1923, -0.9837, 0.1605, -0.08108, -0.9837, 0.1605, -0.08108, -0.9837, 0.1605, -0.08108, -0.9837, 0.1605, -0.08108, -0.6763, -0.7266, -0.1213, -0.6763, -0.7266, -0.1213, -0.6763, -0.7266, -0.1213, -0.6763, -0.7266, -0.1213, -0.3244, 0.9364, 0.1336, -0.3244, 0.9364, 0.1336, -0.3244, 0.9364, 0.1336, -0.3244, 0.9364, 0.1336, -0.9471, -0.1068, -0.3027, -0.9471, -0.1068, -0.3027, -0.9471, -0.1068, -0.3027, -0.9471, -0.1068, -0.3027, -0.9982, -0.05866, -0.007725, -0.9982, -0.05866, -0.007725, -0.9982, -0.05866, -0.007725, -0.9982, -0.05866, -0.007725, -0.4059, 0.07841, 0.9106, -0.4059, 0.07841, 0.9106, -0.4059, 0.07841, 0.9106, -0.4059, 0.07841, 0.9106, -0.2724, -0.8046, 0.5277, -0.2724, -0.8046, 0.5277, -0.2724, -0.8046, 0.5277, -0.2724, -0.8046, 0.5277, 0.07004, 0.8693, 0.4893, 0.07004, 0.8693, 0.4893, 0.07004, 0.8693, 0.4893, 0.07004, 0.8693, 0.4893, -0.09372, 0.9912, -0.09331, -0.09372, 0.9912, -0.09331, -0.09372, 0.9912, -0.09331, -0.09372, 0.9912, -0.09331, -0.3626, -0.8541, 0.3728, -0.3626, -0.8541, 0.3728, -0.3626, -0.8541, 0.3728, -0.3626, -0.8541, 0.3728, -0.998, -0.004695, -0.06313, -0.998, -0.004695, -0.06313, -0.998, -0.004695, -0.06313, -0.998, -0.004695, -0.06313, 0.07807, 0.1229, -0.9893, 0.07807, 0.1229, -0.9893, 0.07807, 0.1229, -0.9893, 0.07807, 0.1229, -0.9893, -0.133, -0.05155, 0.9898, -0.133, -0.05155, 0.9898, -0.133, -0.05155, 0.9898, -0.133, -0.05155, 0.9898, -0.0155, -0.9334, -0.3586, -0.0155, -0.9334, -0.3586, -0.0155, -0.9334, -0.3586, -0.0155, -0.9334, -0.3586, 0.02557, 0.9948, 0.09874, 0.02557, 0.9948, 0.09874, 0.02557, 0.9948, 0.09874, 0.02557, 0.9948, 0.09874, 0.2474, 0.03301, -0.9684, 0.2474, 0.03301, -0.9684, 0.2474, 0.03301, -0.9684, 0.2474, 0.03301, -0.9684, 0.01471, 0.9978, 0.06454, 0.01471, 0.9978, 0.06454, 0.01471, 0.9978, 0.06454, 0.01471, 0.9978, 0.06454, 0.06268, 0.1438, -0.9876, 0.06268, 0.1438, -0.9876, 0.06268, 0.1438, -0.9876, 0.06268, 0.1438, -0.9876, -0.1967, -0.04836, 0.9793, -0.1967, -0.04836, 0.9793, -0.1967, -0.04836, 0.9793, -0.1967, -0.04836, 0.9793, -0.4174, 0.8974, 0.1427, -0.4174, 0.8974, 0.1427, -0.4174, 0.8974, 0.1427, -0.4174, 0.8974, 0.1427, -0.9139, -0.3625, -0.1829, -0.9139, -0.3625, -0.1829, -0.9139, -0.3625, -0.1829, -0.9139, -0.3625, -0.1829, 0.2102, 0.6269, -0.7502, 0.2102, 0.6269, -0.7502, 0.2102, 0.6269, -0.7502, 0.2102, 0.6269, -0.7502, -0.1074, -0.8323, 0.5438, -0.1074, -0.8323, 0.5438, -0.1074, -0.8323, 0.5438, -0.1074, -0.8323, 0.5438, 0.1295, 0.9915, 0.01286, 0.1295, 0.9915, 0.01286, 0.1295, 0.9915, 0.01286, 0.1295, 0.9915, 0.01286, -0.7944, -0.5768, -0.1906, -0.7944, -0.5768, -0.1906, -0.7944, -0.5768, -0.1906, -0.7944, -0.5768, -0.1906, -0.9472, 0.1594, -0.2781, -0.9472, 0.1594, -0.2781, -0.9472, 0.1594, -0.2781, -0.9472, 0.1594, -0.2781, -0.4008, -0.01448, 0.9161, -0.4008, -0.01448, 0.9161, -0.4008, -0.01448, 0.9161, -0.4008, -0.01448, 0.9161, -0.04345, -0.06667, -0.9968, -0.04345, -0.06667, -0.9968, -0.04345, -0.06667, -0.9968, -0.04345, -0.06667, -0.9968, -0.04345, -0.06667, -0.9968, -0.0602, -0.9591, 0.2764, -0.0602, -0.9591, 0.2764, -0.0602, -0.9591, 0.2764, -0.04661, 0.9987, -0.01898, -0.04661, 0.9987, -0.01898, -0.04661, 0.9987, -0.01898, -0.04661, 0.9987, -0.01898, -0.06751, 0.006485, -0.9977, -0.06751, 0.006485, -0.9977, -0.06751, 0.006485, -0.9977, -0.06751, 0.006485, -0.9977, -0.06751, 0.006485, -0.9977, -0.07483, 0.006021, 0.9972, -0.07483, 0.006021, 0.9972, -0.07483, 0.006021, 0.9972, -0.07483, 0.006021, 0.9972, -0.07483, 0.006021, 0.9972, 0.06718, 0.9945, -0.07996, 0.06718, 0.9945, -0.07996, 0.06718, 0.9945, -0.07996, 0.32, -0.9445, -0.07434, 0.32, -0.9445, -0.07434, 0.32, -0.9445, -0.07434, 0.32, -0.9445, -0.07434, -0.07664, 0.05715, 0.9954, -0.07664, 0.05715, 0.9954, -0.07664, 0.05715, 0.9954, -0.07664, 0.05715, 0.9954, -0.07664, 0.05715, 0.9954, 0.391, 0.1924, -0.9, 0.391, 0.1924, -0.9, 0.391, 0.1924, -0.9, 0.391, 0.1924, -0.9, 0.0659, -0.9978, 0.002837, 0.0659, -0.9978, 0.002837, 0.0659, -0.9978, 0.002837, 0.0659, -0.9978, 0.002837, -0.4638, -0.4602, 0.7571, -0.4638, -0.4602, 0.7571, -0.4638, -0.4602, 0.7571, -0.4638, -0.4602, 0.7571, 0.6286, -0.7768, 0.03888, 0.6286, -0.7768, 0.03888, 0.6286, -0.7768, 0.03888, 0.6286, -0.7768, 0.03888, -0.091, 0.08514, 0.9922, -0.091, 0.08514, 0.9922, -0.091, 0.08514, 0.9922, -0.091, 0.08514, 0.9922, -0.1046, 0.9887, 0.1075, -0.1046, 0.9887, 0.1075, -0.1046, 0.9887, 0.1075, -0.1046, 0.9887, 0.1075, -0.06201, 0.9965, 0.05565, -0.06201, 0.9965, 0.05565, -0.06201, 0.9965, 0.05565, -0.06201, 0.9965, 0.05565, -0.09282, 0.1139, 0.9891, -0.09282, 0.1139, 0.9891, -0.09282, 0.1139, 0.9891, -0.02225, -0.1535, -0.9879, -0.02225, -0.1535, -0.9879, -0.02225, -0.1535, -0.9879, 0.004601, -0.9986, -0.05226, 0.004601, -0.9986, -0.05226, 0.004601, -0.9986, -0.05226, 0.004601, -0.9986, -0.05226, -0.09567, -0.9807, 0.1706, -0.09567, -0.9807, 0.1706, -0.09567, -0.9807, 0.1706, -0.09567, -0.9807, 0.1706, -0.3427, -0.939, -0.02896, -0.3427, -0.939, -0.02896, -0.3427, -0.939, -0.02896, -0.3427, -0.939, -0.02896, -0.2014, 0.9794, 0.01723, -0.2014, 0.9794, 0.01723, -0.2014, 0.9794, 0.01723, -0.2014, 0.9794, 0.01723, -0.9992, 0.02959, -0.02783, -0.9992, 0.02959, -0.02783, -0.9992, 0.02959, -0.02783, -0.9992, 0.02959, -0.02783, -0.01049, 0.9987, 0.04981, -0.01049, 0.9987, 0.04981, -0.01049, 0.9987, 0.04981, -0.01049, 0.9987, 0.04981, -0.3497, -0.8486, 0.397, -0.3497, -0.8486, 0.397, -0.3497, -0.8486, 0.397, -0.3497, -0.8486, 0.397, 0.03861, 0.2233, 0.974, 0.03861, 0.2233, 0.974, 0.03861, 0.2233, 0.974, 0.03861, 0.2233, 0.974, -0.6402, -0.7682, -0.001477, -0.6402, -0.7682, -0.001477, -0.6402, -0.7682, -0.001477, -0.6402, -0.7682, -0.001477, -0.9913, -0.1118, -0.06959, -0.9913, -0.1118, -0.06959, -0.9913, -0.1118, -0.06959, -0.9913, -0.1118, -0.06959, -0.0313, 0.9303, -0.3654, -0.0313, 0.9303, -0.3654, -0.0313, 0.9303, -0.3654, -0.0313, 0.9303, -0.3654, -0.363, -0.1432, -0.9207, -0.363, -0.1432, -0.9207, -0.363, -0.1432, -0.9207, -0.363, -0.1432, -0.9207, -0.9008, 0.4258, -0.08506, -0.9008, 0.4258, -0.08506, -0.9008, 0.4258, -0.08506, -0.9008, 0.4258, -0.08506, -0.2649, 0.9535, -0.1436, -0.2649, 0.9535, -0.1436, -0.2649, 0.9535, -0.1436, -0.2649, 0.9535, -0.1436, -0.9263, 0.3568, 0.1209, -0.9263, 0.3568, 0.1209, -0.9263, 0.3568, 0.1209, -0.9263, 0.3568, 0.1209, -0.477, 0.01937, 0.8787, -0.477, 0.01937, 0.8787, -0.477, 0.01937, 0.8787, -0.477, 0.01937, 0.8787, -0.4475, 0.6713, -0.5909, -0.4475, 0.6713, -0.5909, -0.4475, 0.6713, -0.5909, -0.4475, 0.6713, -0.5909, -0.6549, 0.7158, 0.2424, -0.6549, 0.7158, 0.2424, -0.6549, 0.7158, 0.2424, -0.3577, 0.4632, 0.8109, -0.3577, 0.4632, 0.8109, -0.3577, 0.4632, 0.8109, -0.3004, 0.9241, -0.2362, -0.3004, 0.9241, -0.2362, -0.3004, 0.9241, -0.2362, -0.5198, -0.6778, 0.5201, -0.5198, -0.6778, 0.5201, -0.5198, -0.6778, 0.5201, -0.5198, -0.6778, 0.5201, -0.507, -0.798, -0.3258, -0.507, -0.798, -0.3258, -0.507, -0.798, -0.3258, -0.507, -0.798, -0.3258, -0.8491, -0.4621, -0.2558, -0.8491, -0.4621, -0.2558, -0.8491, -0.4621, -0.2558, -0.8491, -0.4621, -0.2558, 0.4901, -0.2183, -0.8439, 0.4901, -0.2183, -0.8439, 0.4901, -0.2183, -0.8439, 0.4901, -0.2183, -0.8439, -0.04528, -0.7112, -0.7015, -0.04528, -0.7112, -0.7015, -0.04528, -0.7112, -0.7015, -0.04528, -0.7112, -0.7015, -0.4633, 0.6972, 0.5471, -0.4633, 0.6972, 0.5471, -0.4633, 0.6972, 0.5471, -0.4633, 0.6972, 0.5471, -0.3737, 0.04511, 0.9265, -0.3737, 0.04511, 0.9265, -0.3737, 0.04511, 0.9265, -0.3737, 0.04511, 0.9265, -0.9464, 0.2336, 0.2233, -0.9464, 0.2336, 0.2233, -0.9464, 0.2336, 0.2233, -0.9464, 0.2336, 0.2233, -0.2863, 0.5394, -0.7918, -0.2863, 0.5394, -0.7918, -0.2863, 0.5394, -0.7918, -0.2863, 0.5394, -0.7918, -0.9512, 0.2414, 0.1921, -0.9512, 0.2414, 0.1921, -0.9512, 0.2414, 0.1921, -0.9512, 0.2414, 0.1921, -0.4618, 0.6486, 0.605, -0.4618, 0.6486, 0.605, -0.4618, 0.6486, 0.605, -0.4618, 0.6486, 0.605, -0.3414, 0.9291, -0.142, -0.3414, 0.9291, -0.142, -0.3414, 0.9291, -0.142, -0.3414, 0.9291, -0.142, -0.7237, 0.6409, -0.256, -0.7237, 0.6409, -0.256, -0.7237, 0.6409, -0.256, -0.7237, 0.6409, -0.256, -0.9984, 0.04477, 0.03421, -0.9984, 0.04477, 0.03421, -0.9984, 0.04477, 0.03421, -0.9984, 0.04477, 0.03421, 0.2932, -0.9507, -0.1011, 0.2932, -0.9507, -0.1011, 0.2932, -0.9507, -0.1011, 0.2932, -0.9507, -0.1011, 0.9972, 0.01797, 0.07247, 0.9972, 0.01797, 0.07247, 0.9971, 0.01985, 0.07341, 0.9966, 0.02871, 0.07784, 0.0007986, -0.0002185, -1.0, 0.0007986, -0.0002185, -1.0, 0.0007986, -0.0002185, -1.0, 0.0007986, -0.0002185, -1.0, 0.06175, -0.2322, 0.9707, 0.06175, -0.2322, 0.9707, 0.06175, -0.2322, 0.9707, 0.06175, -0.2322, 0.9707, 0.4347, -0.8953, 0.09766, 0.4347, -0.8953, 0.09766, 0.4347, -0.8953, 0.09766, 0.4347, -0.8953, 0.09766, 0.9845, -0.007708, -0.1751, 0.9845, -0.007708, -0.1751, 0.9845, -0.007708, -0.1751, 0.9845, -0.007708, -0.1751, 0.08669, 0.9888, -0.1214, 0.08669, 0.9888, -0.1214, 0.08669, 0.9888, -0.1214, 0.08669, 0.9888, -0.1214, 0.193, 0.9803, 0.04247, 0.193, 0.9803, 0.04247, 0.193, 0.9803, 0.04247, 0.193, 0.9803, 0.04247, 0.3429, -0.9075, -0.2425, 0.3429, -0.9075, -0.2425, 0.3429, -0.9075, -0.2425, 0.3429, -0.9075, -0.2425, 0.3575, -0.9304, -0.08136, 0.3575, -0.9304, -0.08136, 0.3575, -0.9304, -0.08136, 0.3575, -0.9304, -0.08136, 0.9971, 0.01985, 0.07341, 0.9965, 0.0295, 0.07824, 0.9965, 0.0295, 0.07824, 0.9966, 0.02871, 0.07784, 0.9971, 0.05784, 0.04909, 0.9971, 0.05784, 0.04909, 0.9971, 0.05784, 0.04909, 0.9971, 0.05784, 0.04909, 0.1482, -0.9706, 0.1894, 0.1482, -0.9706, 0.1894, 0.1482, -0.9706, 0.1894, 0.1482, -0.9706, 0.1894, -0.9942, 0.102, 0.03369, -0.9942, 0.102, 0.03369, -0.9942, 0.102, 0.03369, -0.9942, 0.102, 0.03369, -0.2054, 0.9759, 0.07384, -0.2054, 0.9759, 0.07384, -0.2054, 0.9759, 0.07384, -0.2054, 0.9759, 0.07384, 0.3645, -0.9181, -0.1559, 0.3645, -0.9181, -0.1559, 0.3645, -0.9181, -0.1559, 0.3645, -0.9181, -0.1559, 0.9407, 0.3391, 0.004071, 0.9407, 0.3391, 0.004071, 0.9407, 0.3391, 0.004071, -0.9901, -0.1403, -0.003051, -0.9901, -0.1403, -0.003051, -0.9901, -0.1403, -0.003051, 0.1476, 0.9842, -0.09747, 0.1476, 0.9842, -0.09747, 0.1476, 0.9842, -0.09747, 0.1476, 0.9842, -0.09747, 0.3438, -0.9378, -0.04743, 0.3438, -0.9378, -0.04743, 0.3438, -0.9378, -0.04743, 0.3438, -0.9378, -0.04743, -0.9886, -0.02634, -0.1484, -0.9886, -0.02634, -0.1484, -0.9886, -0.02634, -0.1484, -0.9886, -0.02634, -0.1484, -0.9886, -0.02634, -0.1484, 0.9925, 0.0333, 0.1179, 0.9925, 0.0333, 0.1179, 0.9925, 0.0333, 0.1179, 0.9925, 0.0333, 0.1179, 0.2091, 0.9582, 0.1953, 0.2091, 0.9582, 0.1953, 0.2091, 0.9582, 0.1953, 0.2091, 0.9582, 0.1953, -0.9955, 0.04491, -0.08361, -0.9955, 0.04491, -0.08361, -0.9955, 0.04491, -0.08361, -0.9955, 0.04491, -0.08361, -0.9955, 0.04491, -0.08361, 0.9921, 0.1242, -0.02027, 0.9921, 0.1242, -0.02027, 0.9921, 0.1242, -0.02027, 0.9921, 0.1242, -0.02027, 0.9921, 0.1242, -0.02027, 0.9933, 0.1096, -0.03524, 0.9933, 0.1096, -0.03524, 0.9933, 0.1096, -0.03524, 0.9933, 0.1096, -0.03524, 0.9933, 0.1096, -0.03524, -0.09878, 0.9947, 0.02987, -0.09878, 0.9947, 0.02987, -0.09878, 0.9947, 0.02987, -0.09878, 0.9947, 0.02987, 0.3428, -0.9387, 0.03746, 0.3428, -0.9387, 0.03746, 0.3428, -0.9387, 0.03746, 0.3428, -0.9387, 0.03746, 0.9293, 0.2361, -0.2841, 0.9293, 0.2361, -0.2841, 0.9293, 0.2361, -0.2841, 0.9293, 0.2361, -0.2841, 0.6198, -0.7628, 0.1847, 0.6198, -0.7628, 0.1847, 0.6198, -0.7628, 0.1847, 0.6198, -0.7628, 0.1847, 0.5014, -0.8637, 0.05141, 0.5014, -0.8637, 0.05141, 0.5014, -0.8637, 0.05141, 0.5014, -0.8637, 0.05141, 0.4804, -0.01628, -0.8769, 0.4804, -0.01628, -0.8769, 0.4804, -0.01628, -0.8769, 0.4804, -0.01628, -0.8769, 0.2888, 0.9379, -0.1923, 0.2888, 0.9379, -0.1923, 0.2888, 0.9379, -0.1923, 0.2888, 0.9379, -0.1923, 0.9837, 0.1605, -0.08108, 0.9837, 0.1605, -0.08108, 0.9837, 0.1605, -0.08108, 0.9837, 0.1605, -0.08108, 0.6763, -0.7266, -0.1213, 0.6763, -0.7266, -0.1213, 0.6763, -0.7266, -0.1213, 0.6763, -0.7266, -0.1213, 0.3244, 0.9364, 0.1336, 0.3244, 0.9364, 0.1336, 0.3244, 0.9364, 0.1336, 0.3244, 0.9364, 0.1336, 0.9471, -0.1068, -0.3027, 0.9471, -0.1068, -0.3027, 0.9471, -0.1068, -0.3027, 0.9471, -0.1068, -0.3027, 0.9982, -0.05866, -0.007725, 0.9982, -0.05866, -0.007725, 0.9982, -0.05866, -0.007725, 0.9982, -0.05866, -0.007725, 0.4059, 0.07841, 0.9106, 0.4059, 0.07841, 0.9106, 0.4059, 0.07841, 0.9106, 0.4059, 0.07841, 0.9106, 0.2724, -0.8046, 0.5277, 0.2724, -0.8046, 0.5277, 0.2724, -0.8046, 0.5277, 0.2724, -0.8046, 0.5277, -0.07004, 0.8693, 0.4893, -0.07004, 0.8693, 0.4893, -0.07004, 0.8693, 0.4893, -0.07004, 0.8693, 0.4893, 0.09372, 0.9912, -0.09331, 0.09372, 0.9912, -0.09331, 0.09372, 0.9912, -0.09331, 0.09372, 0.9912, -0.09331, 0.3626, -0.8541, 0.3728, 0.3626, -0.8541, 0.3728, 0.3626, -0.8541, 0.3728, 0.3626, -0.8541, 0.3728, 0.998, -0.004695, -0.06313, 0.998, -0.004695, -0.06313, 0.998, -0.004695, -0.06313, 0.998, -0.004695, -0.06313, -0.07807, 0.1229, -0.9893, -0.07807, 0.1229, -0.9893, -0.07807, 0.1229, -0.9893, -0.07807, 0.1229, -0.9893, 0.133, -0.05155, 0.9898, 0.133, -0.05155, 0.9898, 0.133, -0.05155, 0.9898, 0.133, -0.05155, 0.9898, 0.0155, -0.9334, -0.3586, 0.0155, -0.9334, -0.3586, 0.0155, -0.9334, -0.3586, 0.0155, -0.9334, -0.3586, -0.02557, 0.9948, 0.09874, -0.02557, 0.9948, 0.09874, -0.02557, 0.9948, 0.09874, -0.02557, 0.9948, 0.09874, -0.2474, 0.03301, -0.9684, -0.2474, 0.03301, -0.9684, -0.2474, 0.03301, -0.9684, -0.2474, 0.03301, -0.9684, -0.01471, 0.9978, 0.06454, -0.01471, 0.9978, 0.06454, -0.01471, 0.9978, 0.06454, -0.01471, 0.9978, 0.06454, -0.06268, 0.1438, -0.9876, -0.06268, 0.1438, -0.9876, -0.06268, 0.1438, -0.9876, -0.06268, 0.1438, -0.9876, 0.1967, -0.04836, 0.9793, 0.1967, -0.04836, 0.9793, 0.1967, -0.04836, 0.9793, 0.1967, -0.04836, 0.9793, 0.4174, 0.8974, 0.1427, 0.4174, 0.8974, 0.1427, 0.4174, 0.8974, 0.1427, 0.4174, 0.8974, 0.1427, 0.9139, -0.3625, -0.1829, 0.9139, -0.3625, -0.1829, 0.9139, -0.3625, -0.1829, 0.9139, -0.3625, -0.1829, -0.2102, 0.6269, -0.7502, -0.2102, 0.6269, -0.7502, -0.2102, 0.6269, -0.7502, -0.2102, 0.6269, -0.7502, 0.1074, -0.8323, 0.5438, 0.1074, -0.8323, 0.5438, 0.1074, -0.8323, 0.5438, 0.1074, -0.8323, 0.5438, -0.1295, 0.9915, 0.01286, -0.1295, 0.9915, 0.01286, -0.1295, 0.9915, 0.01286, -0.1295, 0.9915, 0.01286, 0.7944, -0.5768, -0.1906, 0.7944, -0.5768, -0.1906, 0.7944, -0.5768, -0.1906, 0.7944, -0.5768, -0.1906, 0.9472, 0.1594, -0.2781, 0.9472, 0.1594, -0.2781, 0.9472, 0.1594, -0.2781, 0.9472, 0.1594, -0.2781, 0.4008, -0.01448, 0.9161, 0.4008, -0.01448, 0.9161, 0.4008, -0.01448, 0.9161, 0.4008, -0.01448, 0.9161, 0.04345, -0.06667, -0.9968, 0.04345, -0.06667, -0.9968, 0.04345, -0.06667, -0.9968, 0.04345, -0.06667, -0.9968, 0.04345, -0.06667, -0.9968, 0.0602, -0.9591, 0.2764, 0.0602, -0.9591, 0.2764, 0.0602, -0.9591, 0.2764, 0.04661, 0.9987, -0.01898, 0.04661, 0.9987, -0.01898, 0.04661, 0.9987, -0.01898, 0.04661, 0.9987, -0.01898, 0.06751, 0.006485, -0.9977, 0.06751, 0.006485, -0.9977, 0.06751, 0.006485, -0.9977, 0.06751, 0.006485, -0.9977, 0.06751, 0.006485, -0.9977, 0.07483, 0.006021, 0.9972, 0.07483, 0.006021, 0.9972, 0.07483, 0.006021, 0.9972, 0.07483, 0.006021, 0.9972, 0.07483, 0.006021, 0.9972, -0.06718, 0.9945, -0.07996, -0.06718, 0.9945, -0.07996, -0.06718, 0.9945, -0.07996, -0.32, -0.9445, -0.07434, -0.32, -0.9445, -0.07434, -0.32, -0.9445, -0.07434, -0.32, -0.9445, -0.07434, 0.07664, 0.05715, 0.9954, 0.07664, 0.05715, 0.9954, 0.07664, 0.05715, 0.9954, 0.07664, 0.05715, 0.9954, 0.07664, 0.05715, 0.9954, -0.391, 0.1924, -0.9, -0.391, 0.1924, -0.9, -0.391, 0.1924, -0.9, -0.391, 0.1924, -0.9, -0.0659, -0.9978, 0.002837, -0.0659, -0.9978, 0.002837, -0.0659, -0.9978, 0.002837, -0.0659, -0.9978, 0.002837, 0.4638, -0.4602, 0.7571, 0.4638, -0.4602, 0.7571, 0.4638, -0.4602, 0.7571, 0.4638, -0.4602, 0.7571, -0.6286, -0.7768, 0.03888, -0.6286, -0.7768, 0.03888, -0.6286, -0.7768, 0.03888, -0.6286, -0.7768, 0.03888, 0.091, 0.08514, 0.9922, 0.091, 0.08514, 0.9922, 0.091, 0.08514, 0.9922, 0.091, 0.08514, 0.9922, 0.1046, 0.9887, 0.1075, 0.1046, 0.9887, 0.1075, 0.1046, 0.9887, 0.1075, 0.1046, 0.9887, 0.1075, 0.06201, 0.9965, 0.05565, 0.06201, 0.9965, 0.05565, 0.06201, 0.9965, 0.05565, 0.06201, 0.9965, 0.05565, 0.09282, 0.1139, 0.9891, 0.09282, 0.1139, 0.9891, 0.09282, 0.1139, 0.9891, 0.02226, -0.1535, -0.9879, 0.02226, -0.1535, -0.9879, 0.02226, -0.1535, -0.9879, -0.004601, -0.9986, -0.05226, -0.004601, -0.9986, -0.05226, -0.004601, -0.9986, -0.05226, -0.004601, -0.9986, -0.05226, 0.09567, -0.9807, 0.1706, 0.09567, -0.9807, 0.1706, 0.09567, -0.9807, 0.1706, 0.09567, -0.9807, 0.1706, 0.3427, -0.939, -0.02896, 0.3427, -0.939, -0.02896, 0.3427, -0.939, -0.02896, 0.3427, -0.939, -0.02896, 0.2014, 0.9794, 0.01723, 0.2014, 0.9794, 0.01723, 0.2014, 0.9794, 0.01723, 0.2014, 0.9794, 0.01723, 0.9992, 0.02959, -0.02783, 0.9992, 0.02959, -0.02783, 0.9992, 0.02959, -0.02783, 0.9992, 0.02959, -0.02783, 0.01049, 0.9987, 0.04981, 0.01049, 0.9987, 0.04981, 0.01049, 0.9987, 0.04981, 0.01049, 0.9987, 0.04981, 0.3497, -0.8486, 0.397, 0.3497, -0.8486, 0.397, 0.3497, -0.8486, 0.397, 0.3497, -0.8486, 0.397, -0.03859, 0.2233, 0.974, -0.03859, 0.2233, 0.974, -0.03859, 0.2233, 0.974, -0.03859, 0.2233, 0.974, 0.6402, -0.7682, -0.001477, 0.6402, -0.7682, -0.001477, 0.6402, -0.7682, -0.001477, 0.6402, -0.7682, -0.001477, 0.9913, -0.1118, -0.06959, 0.9913, -0.1118, -0.06959, 0.9913, -0.1118, -0.06959, 0.9913, -0.1118, -0.06959, 0.03129, 0.9303, -0.3654, 0.03129, 0.9303, -0.3654, 0.03129, 0.9303, -0.3654, 0.03129, 0.9303, -0.3654, 0.3631, -0.1432, -0.9207, 0.3631, -0.1432, -0.9207, 0.3631, -0.1432, -0.9207, 0.3631, -0.1432, -0.9207, 0.9008, 0.4258, -0.08506, 0.9008, 0.4258, -0.08506, 0.9008, 0.4258, -0.08506, 0.9008, 0.4258, -0.08506, 0.2649, 0.9535, -0.1436, 0.2649, 0.9535, -0.1436, 0.2649, 0.9535, -0.1436, 0.2649, 0.9535, -0.1436, 0.9263, 0.3568, 0.1209, 0.9263, 0.3568, 0.1209, 0.9263, 0.3568, 0.1209, 0.9263, 0.3568, 0.1209, 0.477, 0.01937, 0.8787, 0.477, 0.01937, 0.8787, 0.477, 0.01937, 0.8787, 0.477, 0.01937, 0.8787, 0.4475, 0.6713, -0.5909, 0.4475, 0.6713, -0.5909, 0.4475, 0.6713, -0.5909, 0.4475, 0.6713, -0.5909, 0.6549, 0.7158, 0.2424, 0.6549, 0.7158, 0.2424, 0.6549, 0.7158, 0.2424, 0.3577, 0.4632, 0.8109, 0.3577, 0.4632, 0.8109, 0.3577, 0.4632, 0.8109, 0.3004, 0.9241, -0.2362, 0.3004, 0.9241, -0.2362, 0.3004, 0.9241, -0.2362, 0.5198, -0.6778, 0.5201, 0.5198, -0.6778, 0.5201, 0.5198, -0.6778, 0.5201, 0.5198, -0.6778, 0.5201, 0.507, -0.798, -0.3258, 0.507, -0.798, -0.3258, 0.507, -0.798, -0.3258, 0.507, -0.798, -0.3258, 0.8491, -0.4621, -0.2558, 0.8491, -0.4621, -0.2558, 0.8491, -0.4621, -0.2558, 0.8491, -0.4621, -0.2558, 0.04528, -0.7112, -0.7015, 0.04528, -0.7112, -0.7015, 0.04528, -0.7112, -0.7015, 0.04528, -0.7112, -0.7015, 0.4633, 0.6972, 0.5471, 0.4633, 0.6972, 0.5471, 0.4633, 0.6972, 0.5471, 0.4633, 0.6972, 0.5471, 0.3737, 0.04511, 0.9265, 0.3737, 0.04511, 0.9265, 0.3737, 0.04511, 0.9265, 0.3737, 0.04511, 0.9265, 0.9464, 0.2336, 0.2233, 0.9464, 0.2336, 0.2233, 0.9464, 0.2336, 0.2233, 0.9464, 0.2336, 0.2233, 0.2863, 0.5394, -0.7918, 0.2863, 0.5394, -0.7918, 0.2863, 0.5394, -0.7918, 0.2863, 0.5394, -0.7918, 0.9512, 0.2414, 0.1921, 0.9512, 0.2414, 0.1921, 0.9512, 0.2414, 0.1921, 0.9512, 0.2414, 0.1921, 0.4618, 0.6486, 0.605, 0.4618, 0.6486, 0.605, 0.4618, 0.6486, 0.605, 0.4618, 0.6486, 0.605, 0.3414, 0.9291, -0.142, 0.3414, 0.9291, -0.142, 0.3414, 0.9291, -0.142, 0.3414, 0.9291, -0.142, 0.7237, 0.6409, -0.256, 0.7237, 0.6409, -0.256, 0.7237, 0.6409, -0.256, 0.7237, 0.6409, -0.256, -0.49, -0.2183, -0.8439, -0.49, -0.2183, -0.8439, -0.49, -0.2183, -0.8439, -0.49, -0.2183, -0.8439])] * 3)])
arm_armature = bpy.data.armatures.new('Armature')  # bones are not reproduced

# ---- objects
ob_armature = bpy.data.objects.new('Armature', arm_armature)
ob_woman_swimming_guard_rig = bpy.data.objects.new('woman-swimming-guard_Rig', me_woman_swimming_guard_rig)

# ---- transforms, parenting, visibility, modifiers, constraints
ob_armature.location = (0.0, 0.0, 0.0)
ob_armature.lineart.crease_threshold = 0.0
ob_woman_swimming_guard_rig.parent = ob_armature
ob_woman_swimming_guard_rig.location = (0.0, 0.0, 0.0)
ob_woman_swimming_guard_rig.color = (0.8, 0.8, 0.8, 1.0)
ob_woman_swimming_guard_rig.lineart.crease_threshold = 0.0
_vg = ob_woman_swimming_guard_rig.vertex_groups.new(name='Hips')
for _i, _w in zip([21, 27, 123, 130, 131, 134, 137, 138, 196, 199], [0.06435, 0.0626, 0.06426, 0.04972, 0.05294, 0.5786, 0.6259, 0.06255, 0.06101, 0.07164]): _vg.add([_i], _w, 'REPLACE')
_vg = ob_woman_swimming_guard_rig.vertex_groups.new(name='Spine')
for _i, _w in zip([0, 20, 21, 26, 27, 28, 75, 76, 102, 122, 123, 129, 132, 134, 135, 136, 137, 138, 139, 196, 197, 198, 199], [0.1553, 0.03317, 0.1069, 0.1349, 0.097, 0.05001, 0.6397, 0.6594, 0.1535, 0.03134, 0.1081, 0.07921, 0.03691, 0.1225, 0.1324, 0.1335, 0.1008, 0.0981, 0.04798, 0.7803, 0.6477, 0.6674, 0.7563]): _vg.add([_i], _w, 'REPLACE')
_vg = ob_woman_swimming_guard_rig.vertex_groups.new(name='Spine1')
for _i, _w in zip([0, 20, 26, 28, 37, 40, 75, 76, 102, 122, 129, 132, 133, 135, 136, 139, 153, 156, 157, 158, 161, 196, 197, 198, 199], [0.6955, 0.5328, 0.6897, 0.564, 0.01865, 0.05215, 0.1473, 0.1466, 0.7034, 0.5412, 0.8732, 0.6788, 0.8215, 0.7664, 0.6964, 0.5699, 0.02404, 0.1428, 0.05006, 0.1161, 0.05039, 0.09797, 0.1453, 0.1443, 0.1069]): _vg.add([_i], _w, 'REPLACE')
_vg = ob_woman_swimming_guard_rig.vertex_groups.new(name='Spine2')
for _i, _w in zip([28, 30, 39, 128, 132, 133, 135, 139, 141, 151, 155, 156, 157, 158, 159, 160], [0.0135, 0.0969, 0.06024, 0.05833, 0.1618, 0.1173, 0.0184, 0.01213, 0.09254, 0.06886, 0.0586, 0.6427, 0.6018, 0.7811, 0.8236, 0.4473]): _vg.add([_i], _w, 'REPLACE')
_vg = ob_woman_swimming_guard_rig.vertex_groups.new(name='Neck')
for _i, _w in zip([17, 29, 30, 31, 32, 33, 34, 35, 36, 38, 39, 85, 86, 93, 94, 98, 99, 100, 101, 119, 128, 140, 141, 142, 143, 144, 145, 147, 148, 149, 150, 151, 154, 155, 156, 157, 159, 160, 208, 209, 210, 220, 222, 223, 230, 231, 232, 233, 234, 235, 236], [0.8445, 0.6732, 0.6375, 0.3692, 0.08061, 0.2499, 0.08193, 0.0003864, 0.152, 0.06774, 0.0653, 0.01019, 0.03941, 0.03525, 0.02411, 0.05214, 0.06126, 0.05672, 0.02649, 0.8598, 0.911, 0.685, 0.6524, 0.3657, 0.07718, 0.2352, 0.07482, 0.1485, 0.4997, 0.8001, 0.08749, 0.6905, 0.0688, 0.06487, 0.0643, 0.2021, 0.07342, 0.4322, 0.003887, 0.03491, 0.02745, 0.03504, 0.02387, 0.09628, 0.04751, 0.05212, 0.06124, 0.07357, 0.05667, 0.01442, 0.0264]): _vg.add([_i], _w, 'REPLACE')
_vg = ob_woman_swimming_guard_rig.vertex_groups.new(name='Head')
for _i, _w in zip([17, 29, 30, 31, 32, 33, 34, 35, 36, 77, 78, 79, 80, 81, 82, 83, 84, 85, 86, 87, 88, 89, 90, 91, 92, 93, 94, 95, 96, 97, 98, 99, 100, 101, 119, 140, 141, 142, 143, 144, 145, 146, 147, 148, 149, 150, 151, 152, 200, 201, 202, 203, 204, 205, 206, 207, 208, 209, 210, 211, 212, 213, 214, 215, 216, 217, 218, 219, 220, 221, 222, 223, 224, 225, 226, 227, 228, 229, 230, 231, 232, 233, 234, 235, 236], [0.02527, 0.3007, 0.1012, 0.6195, 0.9166, 0.7336, 0.9137, 0.9738, 0.8419, 1.0, 1.0, 1.0, 1.0, 1.0, 1.0, 1.0, 1.0, 0.9686, 0.9535, 1.0, 1.0, 1.0, 1.0, 1.0, 0.9934, 0.9562, 0.9619, 0.9891, 0.9828, 0.9909, 0.9464, 0.937, 0.9417, 0.9607, 0.01679, 0.2925, 0.09873, 0.6239, 0.9204, 0.751, 0.9217, 0.9758, 0.8464, 0.4783, 0.1809, 0.909, 0.2178, 0.9749, 1.0, 1.0, 1.0, 1.0, 1.0, 1.0, 1.0, 1.0, 0.972, 0.956, 0.9599, 1.0, 1.0, 1.0, 1.0, 1.0, 1.0, 1.0, 1.0, 0.9937, 0.9563, 0.9974, 0.962, 0.901, 0.9838, 0.9882, 0.9893, 0.9829, 0.9911, 0.9982, 0.9499, 0.9464, 0.937, 0.9244, 0.9417, 0.9669, 0.9607]): _vg.add([_i], _w, 'REPLACE')
_vg = ob_woman_swimming_guard_rig.vertex_groups.new(name='LeftShoulder')
for _i, _w in zip([102, 119, 122, 136, 139, 141, 153, 154, 155, 156, 157, 158, 159, 160, 161, 184, 185], [0.04291, 0.07648, 0.1978, 0.05764, 0.159, 0.1222, 0.4885, 0.7828, 0.8283, 0.02584, 0.0511, 0.001191, 0.03337, 0.03227, 0.4485, 0.8258, 0.1541]): _vg.add([_i], _w, 'REPLACE')
_vg = ob_woman_swimming_guard_rig.vertex_groups.new(name='LeftArm')
for _i, _w in zip([102, 122, 136, 139, 153, 154, 155, 156, 161, 178, 179, 184, 185, 190, 191, 192, 193, 194, 195], [0.03827, 0.185, 0.05979, 0.1687, 0.453, 0.1131, 0.02689, 0.01042, 0.4755, 0.9589, 0.9694, 0.1533, 0.8299, 0.8247, 0.2824, 0.9344, 0.9172, 0.2452, 0.9406]): _vg.add([_i], _w, 'REPLACE')
_vg = ob_woman_swimming_guard_rig.vertex_groups.new(name='LeftForeArm')
for _i, _w in zip([162, 163, 166, 167, 169, 170, 171, 172, 174, 178, 179, 180, 181, 182, 183, 186, 187, 188, 189, 190, 191, 192, 193, 194, 195], [0.2088, 0.02931, 0.1582, 0.1739, 0.04407, 0.0444, 0.04431, 0.1628, 0.04515, 0.02664, 0.005789, 0.9517, 0.9541, 0.9632, 0.9535, 0.03756, 0.06186, 0.03778, 0.05949, 0.173, 0.7146, 0.0506, 0.06353, 0.7527, 0.05949]): _vg.add([_i], _w, 'REPLACE')
_vg = ob_woman_swimming_guard_rig.vertex_groups.new(name='LeftHand')
for _i, _w in zip([162, 163, 164, 165, 166, 167, 168, 169, 170, 171, 172, 173, 174, 175, 176, 177, 180, 181, 182, 183, 186, 187, 188, 189], [0.791, 0.9603, 0.9838, 0.9758, 0.842, 0.8249, 0.9771, 0.9526, 0.9525, 0.9525, 0.8362, 0.9973, 0.9521, 0.9982, 0.9972, 0.9986, 0.05072, 0.03007, 0.02138, 0.02803, 0.9559, 0.9377, 0.9558, 0.9401]): _vg.add([_i], _w, 'REPLACE')
_vg = ob_woman_swimming_guard_rig.vertex_groups.new(name='RightShoulder')
for _i, _w in zip([0, 17, 20, 26, 28, 30, 37, 38, 39, 40, 63, 64, 156, 157, 159, 160], [0.04093, 0.07759, 0.188, 0.05791, 0.1583, 0.1264, 0.4561, 0.7724, 0.7413, 0.44, 0.1229, 0.09961, 0.02504, 0.051, 0.02482, 0.03346]): _vg.add([_i], _w, 'REPLACE')
_vg = ob_woman_swimming_guard_rig.vertex_groups.new(name='RightArm')
for _i, _w in zip([0, 20, 26, 28, 37, 38, 39, 40, 57, 58, 63, 64, 69, 70, 71, 72, 73, 74, 156], [0.04789, 0.2021, 0.06292, 0.1726, 0.4901, 0.1234, 0.1228, 0.4806, 0.9348, 0.9325, 0.8549, 0.8836, 0.7507, 0.1921, 0.9117, 0.8173, 0.2284, 0.5365, 0.01157]): _vg.add([_i], _w, 'REPLACE')
_vg = ob_woman_swimming_guard_rig.vertex_groups.new(name='RightForeArm')
for _i, _w in zip([41, 42, 45, 46, 51, 57, 58, 59, 60, 61, 62, 69, 70, 71, 72, 73, 74], [0.1574, 0.005689, 0.09242, 0.01954, 0.06979, 0.06207, 0.06042, 0.5212, 0.4652, 0.8503, 0.116, 0.2443, 0.7979, 0.08192, 0.1675, 0.7658, 0.4634]): _vg.add([_i], _w, 'REPLACE')
_vg = ob_woman_swimming_guard_rig.vertex_groups.new(name='RightHand')
for _i, _w in zip([41, 42, 43, 44, 45, 46, 47, 48, 49, 50, 51, 52, 53, 54, 55, 56, 59, 60, 61, 62, 65, 66, 67, 68], [0.8423, 0.9721, 0.9898, 0.9941, 0.9077, 0.9642, 0.9915, 0.988, 0.9881, 0.988, 0.9296, 0.9986, 0.988, 0.9994, 0.9984, 0.9996, 0.4802, 0.5316, 0.1489, 0.8772, 0.9892, 0.9848, 0.988, 0.9843]): _vg.add([_i], _w, 'REPLACE')
_vg = ob_woman_swimming_guard_rig.vertex_groups.new(name='LeftUpLeg')
for _i, _w in zip([102, 115, 116, 117, 118, 120, 121, 123, 124, 125, 126, 127, 130, 131, 134, 137, 138, 197, 198], [0.01615, 0.9124, 0.8416, 0.5038, 0.1839, 0.8775, 0.8966, 0.769, 0.9515, 0.924, 0.9362, 0.1879, 0.1118, 0.0999, 0.08558, 0.07629, 0.7862, 0.1537, 0.1319]): _vg.add([_i], _w, 'REPLACE')
_vg = ob_woman_swimming_guard_rig.vertex_groups.new(name='LeftLeg')
for _i, _w in zip([103, 108, 109, 110, 111, 112, 113, 114, 115, 116, 117, 118, 124, 125, 126, 127], [0.1645, 0.9767, 0.9632, 0.98, 0.9727, 0.07634, 0.09675, 0.1367, 0.08663, 0.115, 0.4787, 0.8103, 0.04178, 0.06744, 0.05379, 0.8106]): _vg.add([_i], _w, 'REPLACE')
_vg = ob_woman_swimming_guard_rig.vertex_groups.new(name='LeftFoot')
for _i, _w in zip([103, 104, 105, 106, 107, 109, 112, 113, 114], [0.8887, 0.03896, 0.07032, 0.07573, 0.05445, 0.01226, 0.8405, 0.8018, 0.879]): _vg.add([_i], _w, 'REPLACE')
_vg = ob_woman_swimming_guard_rig.vertex_groups.new(name='LeftToeBase')
for _i, _w in zip([104, 105, 106, 107, 112, 113], [0.9502, 0.9247, 0.9172, 0.9435, 0.08291, 0.1013]): _vg.add([_i], _w, 'REPLACE')
_vg = ob_woman_swimming_guard_rig.vertex_groups.new(name='RightUpLeg')
for _i, _w in zip([0, 13, 14, 15, 16, 18, 19, 21, 22, 23, 24, 25, 26, 27, 75, 76, 116, 120, 121, 123, 130, 131, 134, 137, 138, 196, 199], [0.02232, 0.8145, 0.7847, 0.5542, 0.2598, 0.9567, 0.9591, 0.7906, 0.9674, 0.9335, 0.9475, 0.3192, 0.003102, 0.8059, 0.1635, 0.1407, 0.02987, 0.09218, 0.0722, 0.01383, 0.8216, 0.8278, 0.1944, 0.1785, 0.006857, 0.01654, 0.01463]): _vg.add([_i], _w, 'REPLACE')
_vg = ob_woman_swimming_guard_rig.vertex_groups.new(name='RightLeg')
for _i, _w in zip([1, 6, 7, 8, 9, 10, 11, 12, 13, 14, 15, 16, 22, 23, 24, 25], [0.1631, 0.9792, 0.9638, 0.9773, 0.9725, 0.0671, 0.1014, 0.1334, 0.1853, 0.2042, 0.4452, 0.7385, 0.01369, 0.06424, 0.05055, 0.6796]): _vg.add([_i], _w, 'REPLACE')
_vg = ob_woman_swimming_guard_rig.vertex_groups.new(name='RightFoot')
for _i, _w in zip([1, 2, 3, 4, 5, 7, 10, 11, 12], [0.8886, 0.05296, 0.06383, 0.08645, 0.04852, 0.01093, 0.8596, 0.7934, 0.8851]): _vg.add([_i], _w, 'REPLACE')
_vg = ob_woman_swimming_guard_rig.vertex_groups.new(name='RightToeBase')
for _i, _w in zip([2, 3, 4, 5, 10, 11], [0.9408, 0.9323, 0.905, 0.9497, 0.07307, 0.1052]): _vg.add([_i], _w, 'REPLACE')
_m = ob_woman_swimming_guard_rig.modifiers.new('Armature', 'ARMATURE')
_m.object = ob_armature

# ---- collection membership
col_collection.objects.link(ob_armature)
col_collection.objects.link(ob_woman_swimming_guard_rig)

# ---- scene / render settings (as saved in the file)
scene.frame_start = 1; scene.frame_end = 250; scene.frame_set(1)
scene.render.engine = 'BLENDER_EEVEE_NEXT'
scene.render.fps = 30
scene.cycles.use_denoising = False
scene.cycles.samples = 128
scene.cycles.sampling_pattern = 'TABULATED_SOBOL'
scene.cycles.use_adaptive_sampling = False
scene.cycles.use_light_tree = False
scene.view_settings.view_transform = 'Filmic'
bpy.context.view_layer.update()

# ---- added for rendering (the .blend has no active camera and no usable light): camera, sun
cam_auto = bpy.data.cameras.new('AutoCamera')
cam_auto.lens = 50.0
cam_auto.sensor_width = 36.0
cam_auto.clip_end = 1000.0
ob_auto_camera = bpy.data.objects.new('AutoCamera', cam_auto)
scene.collection.objects.link(ob_auto_camera)
ob_auto_camera.location = (3.63443, -4.31422, 4.29577)
ob_auto_camera.rotation_euler = (1.09748, -7.21219e-08, 0.694738)
scene.camera = ob_auto_camera
light_auto_sun = bpy.data.lights.new('AutoSun', 'SUN')
light_auto_sun.energy = 3.0
light_auto_sun.angle = 0.0523599
ob_auto_sun = bpy.data.objects.new('AutoSun', light_auto_sun)
scene.collection.objects.link(ob_auto_sun)
ob_auto_sun.rotation_euler = (0.872665, 0.174533, 0.523599)
bpy.context.view_layer.update()
